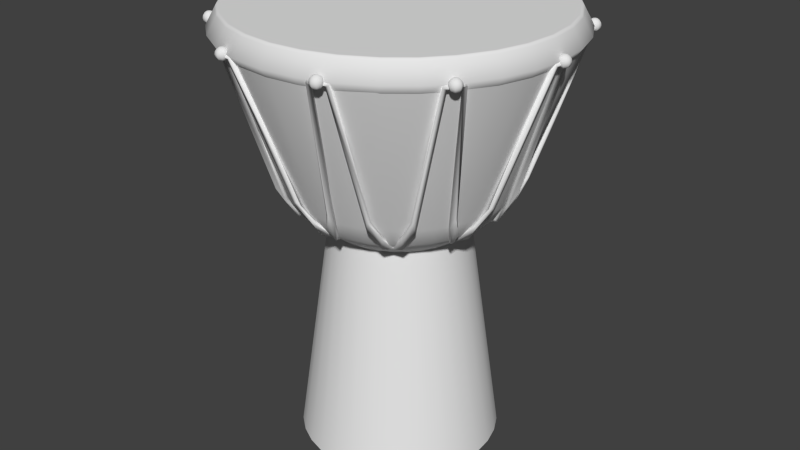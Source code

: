 # Source: AfricanDrumDum.blend  (saved by Blender 2.76.0; exported with 4.5.12 LTS)
import bpy
from mathutils import Matrix  # noqa: F401  (used for matrix-valued properties, if any)

bpy.ops.wm.read_factory_settings(use_empty=True)
scene = bpy.context.scene
scene.name = 'Scene'

# ---- collections
col_collection_1 = bpy.data.collections.new('Collection 1'); scene.collection.children.link(col_collection_1)

# ---- world
world_world = bpy.data.worlds.new('World'); scene.world = world_world
world_world.color = (0.05088, 0.05088, 0.05088)
world_world.use_sun_shadow = False
world_world.sun_shadow_jitter_overblur = 0.0
world_world.cycles.sampling_method = 'MANUAL'
world_world.cycles.sample_map_resolution = 256

# ---- meshes
me_cylinder = bpy.data.meshes.new('Cylinder')
me_cylinder.from_pydata([(0.3649, -1.176, 3.119), (0.3505, -1.176, 3.109), (0.3408, -1.176, 3.095), (0.3375, -1.176, 3.078), (0.3408, -1.176, 3.061), (0.3505, -1.176, 3.046), (0.3649, -1.176, 3.037), (0.3699, -1.164, 3.119), (0.3597, -1.153, 3.109), (0.3529, -1.147, 3.095), (0.3505, -1.144, 3.078), (0.3529, -1.147, 3.061), (0.3597, -1.153, 3.046), (0.3699, -1.164, 3.037), (0.382, -1.159, 3.119), (0.382, -1.144, 3.109), (0.382, -1.134, 3.095), (0.382, -1.131, 3.078), (0.382, -1.134, 3.061), (0.382, -1.144, 3.046), (0.382, -1.159, 3.037), (0.382, -1.176, 3.122), (0.394, -1.164, 3.119), (0.4043, -1.153, 3.109), (0.4111, -1.147, 3.095), (0.4135, -1.144, 3.078), (0.4111, -1.147, 3.061), (0.4043, -1.153, 3.046), (0.394, -1.164, 3.037), (0.399, -1.176, 3.119), (0.4135, -1.176, 3.109), (0.4231, -1.176, 3.095), (0.4265, -1.176, 3.078), (0.4231, -1.176, 3.061), (0.4135, -1.176, 3.046), (0.399, -1.176, 3.037), (0.382, -1.176, 3.033), (0.394, -1.188, 3.119), (0.4043, -1.198, 3.109), (0.4111, -1.205, 3.095), (0.4135, -1.207, 3.078), (0.4111, -1.205, 3.061), (0.4043, -1.198, 3.046), (0.394, -1.188, 3.037), (0.382, -1.193, 3.119), (0.382, -1.207, 3.109), (0.382, -1.217, 3.095), (0.382, -1.22, 3.078), (0.382, -1.217, 3.061), (0.382, -1.207, 3.046), (0.382, -1.193, 3.037), (0.3699, -1.188, 3.119), (0.3597, -1.198, 3.109), (0.3529, -1.205, 3.095), (0.3505, -1.207, 3.078), (0.3529, -1.205, 3.061), (0.3597, -1.198, 3.046), (0.3699, -1.188, 3.037), (-0.3958, -1.166, 3.119), (-0.4075, -1.157, 3.109), (-0.4153, -1.151, 3.095), (-0.418, -1.149, 3.078), (-0.4153, -1.151, 3.061), (-0.4075, -1.157, 3.046), (-0.3958, -1.166, 3.037), (-0.3846, -1.159, 3.119), (-0.3869, -1.145, 3.109), (-0.3884, -1.135, 3.095), (-0.3889, -1.132, 3.078), (-0.3884, -1.135, 3.061), (-0.3869, -1.145, 3.046), (-0.3846, -1.159, 3.037), (-0.372, -1.162, 3.119), (-0.3635, -1.15, 3.109), (-0.3578, -1.142, 3.095), (-0.3558, -1.14, 3.078), (-0.3578, -1.142, 3.061), (-0.3635, -1.15, 3.046), (-0.372, -1.162, 3.037), (-0.382, -1.176, 3.122), (-0.3651, -1.173, 3.119), (-0.3509, -1.171, 3.109), (-0.3413, -1.169, 3.095), (-0.338, -1.169, 3.078), (-0.3413, -1.169, 3.061), (-0.3509, -1.171, 3.046), (-0.3651, -1.173, 3.037), (-0.3682, -1.186, 3.119), (-0.3565, -1.194, 3.109), (-0.3487, -1.2, 3.095), (-0.3459, -1.202, 3.078), (-0.3487, -1.2, 3.061), (-0.3565, -1.194, 3.046), (-0.3682, -1.186, 3.037), (-0.382, -1.176, 3.033), (-0.3793, -1.192, 3.119), (-0.377, -1.207, 3.109), (-0.3755, -1.216, 3.095), (-0.375, -1.22, 3.078), (-0.3755, -1.216, 3.061), (-0.377, -1.207, 3.046), (-0.3793, -1.192, 3.037), (-0.392, -1.189, 3.119), (-0.4005, -1.201, 3.109), (-0.4062, -1.209, 3.095), (-0.4082, -1.212, 3.078), (-0.4062, -1.209, 3.061), (-0.4005, -1.201, 3.046), (-0.392, -1.189, 3.037), (-0.3988, -1.178, 3.119), (-0.4131, -1.181, 3.109), (-0.4226, -1.182, 3.095), (-0.426, -1.183, 3.078), (-0.4226, -1.182, 3.061), (-0.4131, -1.181, 3.046), (-0.3988, -1.178, 3.037), (-1.005, -0.7104, 3.119), (-1.01, -0.6966, 3.109), (-1.013, -0.6874, 3.095), (-1.014, -0.6842, 3.078), (-1.013, -0.6874, 3.061), (-1.01, -0.6966, 3.046), (-1.005, -0.7104, 3.037), (-0.9923, -0.7114, 3.119), (-0.9857, -0.6985, 3.109), (-0.9814, -0.6899, 3.095), (-0.9798, -0.6869, 3.078), (-0.9814, -0.6899, 3.061), (-0.9857, -0.6985, 3.046), (-0.9923, -0.7114, 3.037), (-0.9838, -0.7213, 3.119), (-0.9701, -0.7168, 3.109), (-0.9609, -0.7139, 3.095), (-0.9577, -0.7128, 3.078), (-0.9609, -0.7139, 3.061), (-0.9701, -0.7168, 3.046), (-0.9838, -0.7213, 3.037), (-1.0, -0.7266, 3.122), (-0.9848, -0.7343, 3.119), (-0.972, -0.7409, 3.109), (-0.9634, -0.7453, 3.095), (-0.9604, -0.7468, 3.078), (-0.9634, -0.7453, 3.061), (-0.972, -0.7409, 3.046), (-0.9848, -0.7343, 3.037), (-0.9948, -0.7428, 3.119), (-0.9903, -0.7565, 3.109), (-0.9873, -0.7657, 3.095), (-0.9863, -0.7689, 3.078), (-0.9873, -0.7657, 3.061), (-0.9903, -0.7565, 3.046), (-0.9948, -0.7428, 3.037), (-1.0, -0.7266, 3.033), (-1.008, -0.7418, 3.119), (-1.014, -0.7546, 3.109), (-1.019, -0.7632, 3.095), (-1.02, -0.7663, 3.078), (-1.019, -0.7632, 3.061), (-1.014, -0.7546, 3.046), (-1.008, -0.7418, 3.037), (-1.016, -0.7318, 3.119), (-1.03, -0.7363, 3.109), (-1.039, -0.7393, 3.095), (-1.042, -0.7403, 3.078), (-1.039, -0.7393, 3.061), (-1.03, -0.7363, 3.046), (-1.016, -0.7318, 3.037), (-1.015, -0.7188, 3.119), (-1.028, -0.7123, 3.109), (-1.037, -0.7079, 3.095), (-1.04, -0.7064, 3.078), (-1.037, -0.7079, 3.061), (-1.028, -0.7123, 3.046), (-1.015, -0.7188, 3.037), (-1.231, 0.0162, 3.119), (-1.226, 0.02994, 3.109), (-1.223, 0.03912, 3.095), (-1.222, 0.04235, 3.078), (-1.223, 0.03912, 3.061), (-1.226, 0.02994, 3.046), (-1.231, 0.0162, 3.037), (-1.221, 0.007732, 3.119), (-1.208, 0.01429, 3.109), (-1.199, 0.01867, 3.095), (-1.196, 0.02021, 3.078), (-1.199, 0.01867, 3.061), (-1.208, 0.01429, 3.046), (-1.221, 0.007732, 3.037), (-1.22, -0.005271, 3.119), (-1.206, -0.009736, 3.109), (-1.197, -0.01272, 3.095), (-1.194, -0.01377, 3.078), (-1.197, -0.01272, 3.061), (-1.206, -0.009736, 3.046), (-1.22, -0.005271, 3.037), (-1.236, -4.768e-06, 3.122), (-1.228, -0.01519, 3.119), (-1.222, -0.02806, 3.109), (-1.217, -0.03666, 3.095), (-1.216, -0.03968, 3.078), (-1.217, -0.03666, 3.061), (-1.222, -0.02806, 3.046), (-1.228, -0.01519, 3.037), (-1.241, -0.01621, 3.119), (-1.246, -0.02995, 3.109), (-1.249, -0.03913, 3.095), (-1.25, -0.04236, 3.078), (-1.249, -0.03913, 3.061), (-1.246, -0.02995, 3.046), (-1.241, -0.01621, 3.037), (-1.236, -4.768e-06, 3.033), (-1.251, -0.007742, 3.119), (-1.264, -0.0143, 3.109), (-1.273, -0.01868, 3.095), (-1.276, -0.02022, 3.078), (-1.273, -0.01868, 3.061), (-1.264, -0.0143, 3.046), (-1.251, -0.007742, 3.037), (-1.252, 0.005262, 3.119), (-1.266, 0.009726, 3.109), (-1.275, 0.01271, 3.095), (-1.278, 0.01376, 3.078), (-1.275, 0.01271, 3.061), (-1.266, 0.009726, 3.046), (-1.252, 0.005262, 3.037), (-1.244, 0.01518, 3.119), (-1.25, 0.02805, 3.109), (-1.255, 0.03665, 3.095), (-1.256, 0.03967, 3.078), (-1.255, 0.03665, 3.061), (-1.25, 0.02805, 3.046), (-1.244, 0.01518, 3.037), (-0.9863, 0.7366, 3.119), (-0.9746, 0.7451, 3.109), (-0.9668, 0.7507, 3.095), (-0.964, 0.7527, 3.078), (-0.9668, 0.7507, 3.061), (-0.9746, 0.7451, 3.046), (-0.9863, 0.7366, 3.037), (-0.9832, 0.7239, 3.119), (-0.9689, 0.7216, 3.109), (-0.9594, 0.7201, 3.095), (-0.9561, 0.7196, 3.078), (-0.9594, 0.7201, 3.061), (-0.9689, 0.7216, 3.046), (-0.9832, 0.7239, 3.037), (-0.99, 0.7128, 3.119), (-0.9815, 0.7011, 3.109), (-0.9759, 0.6933, 3.095), (-0.9739, 0.6905, 3.078), (-0.9759, 0.6933, 3.061), (-0.9815, 0.7011, 3.046), (-0.99, 0.7128, 3.037), (-1.0, 0.7266, 3.122), (-1.003, 0.7097, 3.119), (-1.005, 0.6955, 3.109), (-1.006, 0.6859, 3.095), (-1.007, 0.6826, 3.078), (-1.006, 0.6859, 3.061), (-1.005, 0.6955, 3.046), (-1.003, 0.7097, 3.037), (-1.014, 0.7165, 3.119), (-1.026, 0.7081, 3.109), (-1.033, 0.7024, 3.095), (-1.036, 0.7004, 3.078), (-1.033, 0.7024, 3.061), (-1.026, 0.7081, 3.046), (-1.014, 0.7165, 3.037), (-1.0, 0.7266, 3.033), (-1.017, 0.7292, 3.119), (-1.031, 0.7315, 3.109), (-1.041, 0.733, 3.095), (-1.044, 0.7335, 3.078), (-1.041, 0.733, 3.061), (-1.031, 0.7315, 3.046), (-1.017, 0.7292, 3.037), (-1.01, 0.7404, 3.119), (-1.019, 0.752, 3.109), (-1.024, 0.7599, 3.095), (-1.026, 0.7626, 3.078), (-1.024, 0.7599, 3.061), (-1.019, 0.752, 3.046), (-1.01, 0.7404, 3.037), (-0.9974, 0.7434, 3.119), (-0.9951, 0.7577, 3.109), (-0.9936, 0.7672, 3.095), (-0.9931, 0.7705, 3.078), (-0.9936, 0.7672, 3.061), (-0.9951, 0.7577, 3.046), (-0.9974, 0.7434, 3.037), (-0.3649, 1.176, 3.119), (-0.3505, 1.176, 3.109), (-0.3408, 1.176, 3.095), (-0.3375, 1.176, 3.078), (-0.3408, 1.176, 3.061), (-0.3505, 1.176, 3.046), (-0.3649, 1.176, 3.037), (-0.3699, 1.164, 3.119), (-0.3597, 1.153, 3.109), (-0.3529, 1.147, 3.095), (-0.3505, 1.144, 3.078), (-0.3529, 1.147, 3.061), (-0.3597, 1.153, 3.046), (-0.3699, 1.164, 3.037), (-0.382, 1.159, 3.119), (-0.382, 1.144, 3.109), (-0.382, 1.134, 3.095), (-0.382, 1.131, 3.078), (-0.382, 1.134, 3.061), (-0.382, 1.144, 3.046), (-0.382, 1.159, 3.037), (-0.382, 1.176, 3.122), (-0.394, 1.164, 3.119), (-0.4043, 1.153, 3.109), (-0.4111, 1.147, 3.095), (-0.4135, 1.144, 3.078), (-0.4111, 1.147, 3.061), (-0.4043, 1.153, 3.046), (-0.394, 1.164, 3.037), (-0.399, 1.176, 3.119), (-0.4135, 1.176, 3.109), (-0.4231, 1.176, 3.095), (-0.4265, 1.176, 3.078), (-0.4231, 1.176, 3.061), (-0.4135, 1.176, 3.046), (-0.399, 1.176, 3.037), (-0.382, 1.176, 3.033), (-0.394, 1.188, 3.119), (-0.4043, 1.198, 3.109), (-0.4111, 1.205, 3.095), (-0.4135, 1.207, 3.078), (-0.4111, 1.205, 3.061), (-0.4043, 1.198, 3.046), (-0.394, 1.188, 3.037), (-0.382, 1.193, 3.119), (-0.382, 1.207, 3.109), (-0.382, 1.217, 3.095), (-0.382, 1.22, 3.078), (-0.382, 1.217, 3.061), (-0.382, 1.207, 3.046), (-0.382, 1.193, 3.037), (-0.3699, 1.188, 3.119), (-0.3597, 1.198, 3.109), (-0.3529, 1.205, 3.095), (-0.3505, 1.207, 3.078), (-0.3529, 1.205, 3.061), (-0.3597, 1.198, 3.046), (-0.3699, 1.188, 3.037), (0.3958, 1.166, 3.119), (0.4075, 1.157, 3.109), (0.4153, 1.151, 3.095), (0.418, 1.149, 3.078), (0.4153, 1.151, 3.061), (0.4075, 1.157, 3.046), (0.3958, 1.166, 3.037), (0.3846, 1.159, 3.119), (0.3869, 1.145, 3.109), (0.3884, 1.135, 3.095), (0.3889, 1.132, 3.078), (0.3884, 1.135, 3.061), (0.3869, 1.145, 3.046), (0.3846, 1.159, 3.037), (0.372, 1.162, 3.119), (0.3635, 1.15, 3.109), (0.3578, 1.142, 3.095), (0.3558, 1.14, 3.078), (0.3578, 1.142, 3.061), (0.3635, 1.15, 3.046), (0.372, 1.162, 3.037), (0.382, 1.176, 3.122), (0.3651, 1.173, 3.119), (0.3509, 1.171, 3.109), (0.3413, 1.169, 3.095), (0.338, 1.169, 3.078), (0.3413, 1.169, 3.061), (0.3509, 1.171, 3.046), (0.3651, 1.173, 3.037), (0.3682, 1.186, 3.119), (0.3565, 1.194, 3.109), (0.3487, 1.2, 3.095), (0.3459, 1.202, 3.078), (0.3487, 1.2, 3.061), (0.3565, 1.194, 3.046), (0.3682, 1.186, 3.037), (0.382, 1.176, 3.033), (0.3793, 1.192, 3.119), (0.377, 1.207, 3.109), (0.3755, 1.216, 3.095), (0.375, 1.22, 3.078), (0.3755, 1.216, 3.061), (0.377, 1.207, 3.046), (0.3793, 1.192, 3.037), (0.392, 1.189, 3.119), (0.4005, 1.201, 3.109), (0.4062, 1.209, 3.095), (0.4082, 1.212, 3.078), (0.4062, 1.209, 3.061), (0.4005, 1.201, 3.046), (0.392, 1.189, 3.037), (0.3988, 1.178, 3.119), (0.4131, 1.181, 3.109), (0.4226, 1.182, 3.095), (0.426, 1.183, 3.078), (0.4226, 1.182, 3.061), (0.4131, 1.181, 3.046), (0.3988, 1.178, 3.037), (1.005, 0.7104, 3.119), (1.01, 0.6966, 3.109), (1.013, 0.6874, 3.095), (1.014, 0.6842, 3.078), (1.013, 0.6874, 3.061), (1.01, 0.6966, 3.046), (1.005, 0.7104, 3.037), (0.9923, 0.7114, 3.119), (0.9857, 0.6985, 3.109), (0.9814, 0.6899, 3.095), (0.9798, 0.6869, 3.078), (0.9814, 0.6899, 3.061), (0.9857, 0.6985, 3.046), (0.9923, 0.7114, 3.037), (0.9838, 0.7213, 3.119), (0.9701, 0.7168, 3.109), (0.9609, 0.7139, 3.095), (0.9577, 0.7128, 3.078), (0.9609, 0.7139, 3.061), (0.9701, 0.7168, 3.046), (0.9838, 0.7213, 3.037), (1.0, 0.7266, 3.122), (0.9848, 0.7343, 3.119), (0.972, 0.7409, 3.109), (0.9634, 0.7453, 3.095), (0.9604, 0.7468, 3.078), (0.9634, 0.7453, 3.061), (0.972, 0.7409, 3.046), (0.9848, 0.7343, 3.037), (0.9948, 0.7428, 3.119), (0.9903, 0.7565, 3.109), (0.9873, 0.7657, 3.095), (0.9863, 0.7689, 3.078), (0.9873, 0.7657, 3.061), (0.9903, 0.7565, 3.046), (0.9948, 0.7428, 3.037), (1.0, 0.7266, 3.033), (1.008, 0.7418, 3.119), (1.014, 0.7546, 3.109), (1.019, 0.7632, 3.095), (1.02, 0.7663, 3.078), (1.019, 0.7632, 3.061), (1.014, 0.7546, 3.046), (1.008, 0.7418, 3.037), (1.016, 0.7318, 3.119), (1.03, 0.7363, 3.109), (1.039, 0.7393, 3.095), (1.042, 0.7403, 3.078), (1.039, 0.7393, 3.061), (1.03, 0.7363, 3.046), (1.016, 0.7318, 3.037), (1.015, 0.7188, 3.119), (1.028, 0.7123, 3.109), (1.037, 0.7079, 3.095), (1.04, 0.7064, 3.078), (1.037, 0.7079, 3.061), (1.028, 0.7123, 3.046), (1.015, 0.7188, 3.037), (1.231, -0.0162, 3.119), (1.226, -0.02994, 3.109), (1.223, -0.03912, 3.095), (1.222, -0.04235, 3.078), (1.223, -0.03912, 3.061), (1.226, -0.02994, 3.046), (1.231, -0.0162, 3.037), (1.221, -0.007732, 3.119), (1.208, -0.01429, 3.109), (1.199, -0.01867, 3.095), (1.196, -0.02021, 3.078), (1.199, -0.01867, 3.061), (1.208, -0.01429, 3.046), (1.221, -0.007732, 3.037), (1.22, 0.005271, 3.119), (1.206, 0.009736, 3.109), (1.197, 0.01272, 3.095), (1.194, 0.01377, 3.078), (1.197, 0.01272, 3.061), (1.206, 0.009736, 3.046), (1.22, 0.005271, 3.037), (1.236, 4.858e-06, 3.122), (1.228, 0.01519, 3.119), (1.222, 0.02806, 3.109), (1.217, 0.03666, 3.095), (1.216, 0.03968, 3.078), (1.217, 0.03666, 3.061), (1.222, 0.02806, 3.046), (1.228, 0.01519, 3.037), (1.241, 0.01621, 3.119), (1.246, 0.02995, 3.109), (1.249, 0.03913, 3.095), (1.25, 0.04236, 3.078), (1.249, 0.03913, 3.061), (1.246, 0.02995, 3.046), (1.241, 0.01621, 3.037), (1.236, 4.858e-06, 3.033), (1.251, 0.007742, 3.119), (1.264, 0.0143, 3.109), (1.273, 0.01868, 3.095), (1.276, 0.02022, 3.078), (1.273, 0.01868, 3.061), (1.264, 0.0143, 3.046), (1.251, 0.007742, 3.037), (1.252, -0.005261, 3.119), (1.266, -0.009726, 3.109), (1.275, -0.01271, 3.095), (1.278, -0.01376, 3.078), (1.275, -0.01271, 3.061), (1.266, -0.009726, 3.046), (1.252, -0.005261, 3.037), (1.244, -0.01518, 3.119), (1.25, -0.02805, 3.109), (1.255, -0.03665, 3.095), (1.256, -0.03967, 3.078), (1.255, -0.03665, 3.061), (1.25, -0.02805, 3.046), (1.244, -0.01518, 3.037), (0.9863, -0.7366, 3.119), (0.9746, -0.7451, 3.109), (0.9668, -0.7507, 3.095), (0.964, -0.7527, 3.078), (0.9668, -0.7507, 3.061), (0.9746, -0.7451, 3.046), (0.9863, -0.7366, 3.037), (0.9832, -0.7239, 3.119), (0.9689, -0.7216, 3.109), (0.9594, -0.7201, 3.095), (0.9561, -0.7196, 3.078), (0.9594, -0.7201, 3.061), (0.9689, -0.7216, 3.046), (0.9832, -0.7239, 3.037), (0.99, -0.7128, 3.119), (0.9815, -0.7011, 3.109), (0.9759, -0.6933, 3.095), (0.9739, -0.6905, 3.078), (0.9759, -0.6933, 3.061), (0.9815, -0.7011, 3.046), (0.99, -0.7128, 3.037), (1.0, -0.7266, 3.122), (1.003, -0.7097, 3.119), (1.005, -0.6955, 3.109), (1.006, -0.6859, 3.095), (1.007, -0.6826, 3.078), (1.006, -0.6859, 3.061), (1.005, -0.6955, 3.046), (1.003, -0.7097, 3.037), (1.014, -0.7165, 3.119), (1.026, -0.7081, 3.109), (1.033, -0.7024, 3.095), (1.036, -0.7004, 3.078), (1.033, -0.7024, 3.061), (1.026, -0.7081, 3.046), (1.014, -0.7165, 3.037), (1.0, -0.7266, 3.033), (1.017, -0.7292, 3.119), (1.031, -0.7315, 3.109), (1.041, -0.733, 3.095), (1.044, -0.7335, 3.078), (1.041, -0.733, 3.061), (1.031, -0.7315, 3.046), (1.017, -0.7292, 3.037), (1.01, -0.7404, 3.119), (1.019, -0.752, 3.109), (1.024, -0.7599, 3.095), (1.026, -0.7626, 3.078), (1.024, -0.7599, 3.061), (1.019, -0.752, 3.046), (1.01, -0.7404, 3.037), (0.9974, -0.7434, 3.119), (0.9951, -0.7577, 3.109), (0.9936, -0.7672, 3.095), (0.9931, -0.7705, 3.078), (0.9936, -0.7672, 3.061), (0.9951, -0.7577, 3.046), (0.9974, -0.7434, 3.037), (-1.173e-07, -0.557, 1.761), (0.3107, -1.164, 3.109), (-0.3107, -1.164, 3.109), (0.1403, -0.7954, 1.978), (-0.1403, -0.7954, 1.978), (0.0695, -0.7025, 1.822), (-0.06889, -0.7026, 1.822), (1.045e-05, -0.647, 1.795), (0.3107, -1.189, 3.063), (-0.3107, -1.189, 3.063), (0.1234, -0.8645, 2.069), (-0.1234, -0.8645, 2.069), (0.06112, -0.7828, 1.932), (-0.06057, -0.7829, 1.932), (0.3785, -1.164, 3.109), (0.3785, -1.189, 3.063), (-0.3785, -1.164, 3.109), (-0.3785, -1.189, 3.063), (-0.3274, -0.4506, 1.761), (-0.4331, -1.125, 3.109), (-0.9358, -0.7594, 3.109), (-0.354, -0.7259, 1.978), (-0.581, -0.561, 1.978), (-0.3567, -0.6092, 1.822), (-0.4687, -0.5279, 1.822), (-0.3803, -0.5235, 1.795), (-0.4475, -1.145, 3.063), (-0.9503, -0.7793, 3.063), (-0.4083, -0.7719, 2.069), (-0.6079, -0.6268, 2.069), (-0.4107, -0.6692, 1.932), (-0.5092, -0.5978, 1.932), (-0.3782, -1.165, 3.109), (-0.3926, -1.184, 3.063), (-0.9907, -0.7196, 3.109), (-1.005, -0.7394, 3.063), (-0.5297, -0.1721, 1.761), (-1.011, -0.6554, 3.109), (-1.203, -0.06432, 3.109), (-0.7131, -0.3792, 1.978), (-0.7998, -0.1123, 1.978), (-0.6467, -0.2832, 1.822), (-0.6895, -0.1516, 1.822), (-0.6154, -0.2, 1.795), (-1.035, -0.6629, 3.063), (-1.227, -0.07191, 3.063), (-0.784, -0.3845, 2.069), (-0.8603, -0.1498, 2.069), (-0.7256, -0.3, 1.932), (-0.7633, -0.1843, 1.932), (-0.9905, -0.7199, 3.109), (-1.014, -0.7274, 3.063), (-1.224, 0.0001726, 3.109), (-1.248, -0.007415, 3.063), (-0.5297, 0.1721, 1.761), (-1.203, 0.06431, 3.109), (-1.011, 0.6554, 3.109), (-0.7998, 0.1123, 1.978), (-0.7131, 0.3792, 1.978), (-0.6896, 0.151, 1.822), (-0.6469, 0.2826, 1.822), (-0.6154, 0.1999, 1.795), (-1.227, 0.0719, 3.063), (-1.035, 0.6629, 3.063), (-0.8603, 0.1498, 2.069), (-0.784, 0.3845, 2.069), (-0.7634, 0.1838, 1.932), (-0.7258, 0.2995, 1.932), (-1.224, -0.000182, 3.109), (-1.248, 0.007406, 3.063), (-0.9905, 0.7198, 3.109), (-1.014, 0.7274, 3.063), (-0.3274, 0.4506, 1.761), (-0.9358, 0.7594, 3.109), (-0.4331, 1.125, 3.109), (-0.581, 0.561, 1.978), (-0.354, 0.7259, 1.978), (-0.4692, 0.5275, 1.822), (-0.3572, 0.6089, 1.822), (-0.3803, 0.5235, 1.795), (-0.9503, 0.7793, 3.063), (-0.4475, 1.145, 3.063), (-0.6079, 0.6268, 2.069), (-0.4083, 0.7719, 2.069), (-0.5096, 0.5974, 1.932), (-0.4112, 0.669, 1.932), (-0.9907, 0.7196, 3.109), (-1.005, 0.7394, 3.063), (-0.3782, 1.165, 3.109), (-0.3926, 1.184, 3.063), (8.104e-08, 0.557, 1.761), (-0.3107, 1.164, 3.109), (0.3107, 1.164, 3.109), (-0.1403, 0.7954, 1.978), (0.1403, 0.7954, 1.978), (-0.0695, 0.7025, 1.822), (0.06889, 0.7026, 1.822), (-1.048e-05, 0.647, 1.795), (-0.3107, 1.189, 3.063), (0.3107, 1.189, 3.063), (-0.1234, 0.8645, 2.069), (0.1234, 0.8645, 2.069), (-0.06112, 0.7828, 1.932), (0.06057, 0.7829, 1.932), (-0.3785, 1.164, 3.109), (-0.3785, 1.189, 3.063), (0.3785, 1.164, 3.109), (0.3785, 1.189, 3.063), (0.3274, 0.4506, 1.761), (0.4331, 1.125, 3.109), (0.9358, 0.7594, 3.109), (0.354, 0.7259, 1.978), (0.581, 0.561, 1.978), (0.3567, 0.6092, 1.822), (0.4687, 0.5279, 1.822), (0.3803, 0.5235, 1.795), (0.4475, 1.145, 3.063), (0.9503, 0.7793, 3.063), (0.4083, 0.7719, 2.069), (0.6079, 0.6268, 2.069), (0.4107, 0.6692, 1.932), (0.5092, 0.5978, 1.932), (0.3782, 1.165, 3.109), (0.3926, 1.184, 3.063), (0.9907, 0.7196, 3.109), (1.005, 0.7394, 3.063), (0.5297, 0.1721, 1.761), (1.011, 0.6554, 3.109), (1.203, 0.06432, 3.109), (0.7131, 0.3792, 1.978), (0.7998, 0.1123, 1.978), (0.6467, 0.2832, 1.822), (0.6895, 0.1516, 1.822), (0.6154, 0.2, 1.795), (1.035, 0.6629, 3.063), (1.227, 0.07191, 3.063), (0.784, 0.3845, 2.069), (0.8603, 0.1498, 2.069), (0.7256, 0.3, 1.932), (0.7633, 0.1843, 1.932), (0.9905, 0.7199, 3.109), (1.014, 0.7274, 3.063), (1.224, -0.0001726, 3.109), (1.248, 0.007416, 3.063), (0.5297, -0.1721, 1.761), (1.203, -0.06431, 3.109), (1.011, -0.6554, 3.109), (0.7998, -0.1123, 1.978), (0.7131, -0.3792, 1.978), (0.6896, -0.151, 1.822), (0.6469, -0.2826, 1.822), (0.6154, -0.1999, 1.795), (1.227, -0.0719, 3.063), (1.035, -0.6629, 3.063), (0.8603, -0.1498, 2.069), (0.784, -0.3845, 2.069), (0.7634, -0.1838, 1.932), (0.7258, -0.2995, 1.932), (1.224, 0.0001821, 3.109), (1.248, -0.007406, 3.063), (0.9905, -0.7198, 3.109), (1.014, -0.7274, 3.063), (0.3274, -0.4506, 1.761), (0.9358, -0.7594, 3.109), (0.4331, -1.125, 3.109), (0.581, -0.561, 1.978), (0.354, -0.7259, 1.978), (0.4692, -0.5275, 1.822), (0.3572, -0.6089, 1.822), (0.3803, -0.5235, 1.795), (0.9503, -0.7793, 3.063), (0.4475, -1.145, 3.063), (0.6079, -0.6268, 2.069), (0.4083, -0.7719, 2.069), (0.5096, -0.5974, 1.932), (0.4112, -0.669, 1.932), (0.9907, -0.7196, 3.109), (1.005, -0.7394, 3.063), (0.3782, -1.165, 3.109), (0.3926, -1.184, 3.063), (8.428e-06, -0.5748, 1.74), (0.3235, -1.145, 3.093), (-0.3234, -1.145, 3.093), (0.1494, -0.8169, 1.962), (-0.1494, -0.8169, 1.962), (0.06543, -0.721, 1.801), (-0.06477, -0.7211, 1.801), (4.292e-05, -0.6649, 1.773), (0.3336, -1.181, 3.049), (-0.3336, -1.181, 3.049), (0.1474, -0.8756, 2.06), (-0.1474, -0.8756, 2.06), (0.06537, -0.8048, 1.915), (-0.06479, -0.8049, 1.915), (0.3785, -1.14, 3.095), (0.3785, -1.164, 3.05), (-0.3785, -1.14, 3.095), (-0.3785, -1.164, 3.05), (-0.3379, -0.4651, 1.74), (-0.4115, -1.117, 3.093), (-0.9349, -0.7365, 3.093), (-0.3593, -0.7487, 1.962), (-0.601, -0.573, 1.962), (-0.3709, -0.6218, 1.801), (-0.4763, -0.5453, 1.801), (-0.3908, -0.5379, 1.773), (-0.4245, -1.152, 3.049), (-0.9643, -0.7597, 3.049), (-0.3954, -0.795, 2.06), (-0.6339, -0.6218, 2.06), (-0.4202, -0.6895, 1.915), (-0.5255, -0.6131, 1.915), (-0.3637, -1.145, 3.095), (-0.3782, -1.165, 3.05), (-0.9762, -0.6996, 3.095), (-0.9907, -0.7195, 3.05), (-0.5467, -0.1776, 1.74), (-0.9893, -0.6615, 3.093), (-1.189, -0.04631, 3.093), (-0.7307, -0.3945, 1.962), (-0.823, -0.1103, 1.962), (-0.6655, -0.285, 1.801), (-0.7058, -0.1612, 1.801), (-0.6324, -0.2055, 1.773), (-1.02, -0.6824, 3.049), (-1.227, -0.04778, 3.049), (-0.7872, -0.4108, 2.06), (-0.8783, -0.1304, 2.06), (-0.7452, -0.3109, 1.915), (-0.7855, -0.1871, 1.915), (-0.9671, -0.7122, 3.095), (-0.9904, -0.7198, 3.05), (-1.201, 0.00778, 3.095), (-1.224, 0.0001914, 3.05), (-0.5467, 0.1776, 1.74), (-1.189, 0.0463, 3.093), (-0.9893, 0.6615, 3.093), (-0.823, 0.1103, 1.962), (-0.7307, 0.3945, 1.962), (-0.706, 0.1606, 1.801), (-0.6658, 0.2844, 1.801), (-0.6324, 0.2054, 1.773), (-1.227, 0.04777, 3.049), (-1.02, 0.6824, 3.049), (-0.8783, 0.1304, 2.06), (-0.7872, 0.4108, 2.06), (-0.7856, 0.1865, 1.915), (-0.7455, 0.3103, 1.915), (-1.201, -0.00779, 3.095), (-1.224, -0.0002017, 3.05), (-0.9671, 0.7122, 3.095), (-0.9904, 0.7198, 3.05), (-0.3379, 0.4651, 1.74), (-0.9349, 0.7364, 3.093), (-0.4115, 1.117, 3.093), (-0.601, 0.573, 1.962), (-0.3593, 0.7487, 1.962), (-0.4768, 0.5449, 1.801), (-0.3715, 0.6215, 1.801), (-0.3909, 0.5379, 1.773), (-0.9643, 0.7597, 3.049), (-0.4245, 1.152, 3.049), (-0.6339, 0.6217, 2.06), (-0.3954, 0.795, 2.06), (-0.526, 0.6127, 1.915), (-0.4207, 0.6893, 1.915), (-0.9762, 0.6996, 3.095), (-0.9907, 0.7195, 3.05), (-0.3637, 1.145, 3.095), (-0.3782, 1.165, 3.05), (-8.464e-06, 0.5748, 1.74), (-0.3235, 1.145, 3.093), (0.3234, 1.145, 3.093), (-0.1494, 0.8169, 1.962), (0.1494, 0.8169, 1.962), (-0.06543, 0.721, 1.801), (0.06477, 0.7211, 1.801), (-4.296e-05, 0.6649, 1.773), (-0.3336, 1.181, 3.049), (0.3336, 1.181, 3.049), (-0.1474, 0.8756, 2.06), (0.1474, 0.8756, 2.06), (-0.06537, 0.8048, 1.915), (0.06479, 0.8049, 1.915), (-0.3785, 1.14, 3.095), (-0.3785, 1.164, 3.05), (0.3785, 1.14, 3.095), (0.3785, 1.164, 3.05), (0.3379, 0.4651, 1.74), (0.4115, 1.117, 3.093), (0.9349, 0.7365, 3.093), (0.3593, 0.7487, 1.962), (0.601, 0.573, 1.962), (0.3709, 0.6218, 1.801), (0.4763, 0.5453, 1.801), (0.3908, 0.5379, 1.773), (0.4245, 1.152, 3.049), (0.9643, 0.7597, 3.049), (0.3954, 0.795, 2.06), (0.6339, 0.6218, 2.06), (0.4202, 0.6895, 1.915), (0.5255, 0.6131, 1.915), (0.3637, 1.145, 3.095), (0.3782, 1.165, 3.05), (0.9762, 0.6996, 3.095), (0.9907, 0.7195, 3.05), (0.5467, 0.1776, 1.74), (0.9893, 0.6615, 3.093), (1.189, 0.04631, 3.093), (0.7307, 0.3945, 1.962), (0.823, 0.1103, 1.962), (0.6655, 0.285, 1.801), (0.7058, 0.1612, 1.801), (0.6324, 0.2055, 1.773), (1.02, 0.6824, 3.049), (1.227, 0.04778, 3.049), (0.7872, 0.4108, 2.06), (0.8783, 0.1304, 2.06), (0.7452, 0.3109, 1.915), (0.7855, 0.1871, 1.915), (0.9671, 0.7122, 3.095), (0.9904, 0.7198, 3.05), (1.201, -0.00778, 3.095), (1.224, -0.0001922, 3.05), (0.5467, -0.1776, 1.74), (1.189, -0.0463, 3.093), (0.9893, -0.6615, 3.093), (0.823, -0.1103, 1.962), (0.7307, -0.3945, 1.962), (0.706, -0.1606, 1.801), (0.6658, -0.2844, 1.801), (0.6324, -0.2054, 1.773), (1.227, -0.04777, 3.049), (1.02, -0.6824, 3.049), (0.8783, -0.1304, 2.06), (0.7872, -0.4108, 2.06), (0.7856, -0.1865, 1.915), (0.7455, -0.3103, 1.915), (1.201, 0.00779, 3.095), (1.224, 0.0002018, 3.05), (0.9671, -0.7122, 3.095), (0.9904, -0.7198, 3.05), (0.3379, -0.4651, 1.74), (0.9349, -0.7364, 3.093), (0.4115, -1.117, 3.093), (0.601, -0.573, 1.962), (0.3593, -0.7487, 1.962), (0.4768, -0.5449, 1.801), (0.3715, -0.6215, 1.801), (0.3909, -0.5379, 1.773), (0.9643, -0.7597, 3.049), (0.4245, -1.152, 3.049), (0.6339, -0.6217, 2.06), (0.3954, -0.795, 2.06), (0.526, -0.6127, 1.915), (0.4207, -0.6893, 1.915), (0.9762, -0.6996, 3.095), (0.9907, -0.7195, 3.05), (0.3637, -1.145, 3.095), (0.3782, -1.165, 3.05), (0.8826, 0.3656, 3.218), (0.9548, 0.6562, 3.218), (0.8202, 0.8202, 3.218), (0.6562, 0.9548, 3.218), (0.937, 0.1864, 3.218), (0.4439, 1.072, 3.218), (0.2263, 1.138, 3.218), (2.91e-09, 1.16, 3.218), (0.9554, 5.411e-08, 3.218), (1.16, 1.823e-08, 3.218), (1.138, 0.2263, 3.218), (1.072, 0.4439, 3.218), (1.718e-08, 0.9554, 3.218), (-0.2263, 1.138, 3.218), (-0.4439, 1.072, 3.218), (-0.6562, 0.9548, 3.218), (0.1864, 0.937, 3.218), (0.3656, 0.8826, 3.218), (0.9548, -0.6562, 3.218), (1.072, -0.4439, 3.218), (1.138, -0.2263, 3.218), (-0.9548, 0.6562, 3.218), (-0.8202, 0.8202, 3.218), (0.5405, 0.7864, 3.218), (0.6755, 0.6755, 3.218), (0.6562, -0.9548, 3.218), (0.8202, -0.8202, 3.218), (-1.16, 6.628e-09, 3.218), (-1.072, 0.4439, 3.218), (-1.138, 0.2263, 3.218), (0.7864, 0.5405, 3.218), (0.2263, -1.138, 3.218), (0.4439, -1.072, 3.218), (-0.9548, -0.6562, 3.218), (-1.138, -0.2263, 3.218), (-1.072, -0.4439, 3.218), (-0.6562, -0.9548, 3.218), (-0.4439, -1.072, 3.218), (-0.2263, -1.138, 3.218), (-3.748e-07, -1.16, 3.218), (-0.8202, -0.8202, 3.218), (1.017, 0.6991, 3.084), (0.8738, 0.8738, 3.084), (0.6991, 1.017, 3.084), (0.4729, 1.142, 3.084), (0.2411, 1.212, 3.084), (-2.375e-09, 1.236, 3.084), (1.236, 8.836e-09, 3.084), (1.212, 0.2411, 3.084), (1.142, 0.4729, 3.084), (-0.2411, 1.212, 3.084), (-0.4729, 1.142, 3.084), (-0.6991, 1.017, 3.084), (1.017, -0.6991, 3.084), (1.142, -0.4729, 3.084), (1.212, -0.2411, 3.084), (-1.017, 0.6991, 3.084), (-0.8738, 0.8738, 3.084), (0.6991, -1.017, 3.084), (0.8738, -0.8738, 3.084), (-1.236, -3.524e-09, 3.084), (-1.142, 0.4729, 3.084), (-1.212, 0.2411, 3.084), (0.2411, -1.212, 3.084), (0.4729, -1.142, 3.084), (-1.017, -0.6991, 3.084), (-1.212, -0.2411, 3.084), (-1.142, -0.4729, 3.084), (-0.6991, -1.017, 3.084), (-0.4729, -1.142, 3.084), (-0.2411, -1.212, 3.084), (-4.048e-07, -1.236, 3.084), (-0.8738, -0.8738, 3.084), (0.9794, 0.6731, 3.024), (0.8413, 0.8413, 3.024), (0.6731, 0.9794, 3.024), (0.4553, 1.099, 3.024), (0.2321, 1.167, 3.024), (1.313e-09, 1.19, 3.024), (1.19, 1.439e-08, 3.024), (1.167, 0.2321, 3.024), (1.099, 0.4553, 3.024), (-0.2321, 1.167, 3.024), (-0.4553, 1.099, 3.024), (-0.6731, 0.9794, 3.024), (0.9794, -0.6731, 3.024), (1.099, -0.4553, 3.024), (1.167, -0.2321, 3.024), (-0.9794, 0.6731, 3.024), (-0.8413, 0.8413, 3.024), (0.6731, -0.9794, 3.024), (0.8413, -0.8413, 3.024), (-1.19, 2.49e-09, 3.024), (-1.099, 0.4553, 3.024), (-1.167, 0.2321, 3.024), (0.2321, -1.167, 3.024), (0.4553, -1.099, 3.024), (-0.9794, -0.6731, 3.024), (-1.167, -0.2321, 3.024), (-1.099, -0.4553, 3.024), (-0.6731, -0.9794, 3.024), (-0.4553, -1.099, 3.024), (-0.2321, -1.167, 3.024), (-3.861e-07, -1.19, 3.024), (-0.8413, -0.8413, 3.024), (-1.146, -0.2279, 3.203), (-1.079, -0.4471, 3.203), (0.6609, 0.9617, 3.203), (0.4471, 1.079, 3.203), (-0.9617, -0.6609, 3.203), (0.2279, 1.146, 3.203), (2.33e-09, 1.168, 3.203), (0.6609, -0.9617, 3.203), (0.8261, -0.8261, 3.203), (-0.6609, -0.9617, 3.203), (-0.4471, -1.079, 3.203), (0.9617, -0.6609, 3.203), (1.079, -0.4471, 3.203), (-0.2279, -1.146, 3.203), (1.146, -0.2279, 3.203), (-3.781e-07, -1.168, 3.203), (1.168, 1.72e-08, 3.203), (1.146, 0.2279, 3.203), (-0.9617, 0.6609, 3.203), (-1.079, 0.4471, 3.203), (-0.8261, -0.8261, 3.203), (1.079, 0.4471, 3.203), (-1.146, 0.2279, 3.203), (0.9617, 0.6609, 3.203), (-1.168, 5.513e-09, 3.203), (-0.6609, 0.9617, 3.203), (-0.8261, 0.8261, 3.203), (0.2279, -1.146, 3.203), (0.4471, -1.079, 3.203), (0.8261, 0.8261, 3.203), (-0.2279, 1.146, 3.203), (-0.4471, 1.079, 3.203), (-0.1864, 0.937, 3.218), (-0.3656, 0.8826, 3.218), (-0.5405, 0.7864, 3.218), (0.7864, -0.5405, 3.218), (0.8826, -0.3656, 3.218), (0.937, -0.1864, 3.218), (-0.7864, 0.5405, 3.218), (-0.6755, 0.6755, 3.218), (0.5405, -0.7864, 3.218), (0.6755, -0.6755, 3.218), (-0.9554, 4.455e-08, 3.218), (-0.8826, 0.3656, 3.218), (-0.937, 0.1864, 3.218), (0.1864, -0.937, 3.218), (0.3656, -0.8826, 3.218), (-0.7864, -0.5405, 3.218), (-0.937, -0.1864, 3.218), (-0.8826, -0.3656, 3.218), (-0.5405, -0.7864, 3.218), (-0.3656, -0.8826, 3.218), (-0.1864, -0.937, 3.218), (-2.939e-07, -0.9554, 3.218), (-0.6755, -0.6755, 3.218), (0.2401, 0.09945, 3.218), (0.2549, 0.0507, 3.218), (0.2599, 1.72e-07, 3.218), (5.213e-08, 0.2599, 3.218), (0.0507, 0.2549, 3.218), (0.09945, 0.2401, 3.218), (0.147, 0.2139, 3.218), (0.1838, 0.1838, 3.218), (0.2139, 0.147, 3.218), (-0.0507, 0.2549, 3.218), (-0.09945, 0.2401, 3.218), (-0.147, 0.2139, 3.218), (0.2139, -0.147, 3.218), (0.2401, -0.09945, 3.218), (0.2549, -0.0507, 3.218), (-0.2139, 0.147, 3.218), (-0.1838, 0.1838, 3.218), (0.147, -0.2139, 3.218), (0.1838, -0.1838, 3.218), (-0.2599, 1.694e-07, 3.218), (-0.2401, 0.09946, 3.218), (-0.2549, 0.0507, 3.218), (0.0507, -0.2549, 3.218), (0.09945, -0.2401, 3.218), (-0.2139, -0.147, 3.218), (-0.2549, -0.0507, 3.218), (-0.2401, -0.09945, 3.218), (-0.147, -0.2139, 3.218), (-0.09945, -0.2401, 3.218), (-0.0507, -0.2549, 3.218), (-3.25e-08, -0.2599, 3.218), (-0.1838, -0.1838, 3.218), (-0.8082, 0.8082, 3.218), (-0.6466, 0.9408, 3.218), (0.4374, -1.056, 3.218), (0.223, -1.121, 3.218), (0.8082, 0.8082, 3.218), (0.9408, 0.6466, 3.218), (-0.9408, 0.6466, 3.218), (-3.681e-07, -1.143, 3.218), (-0.223, 1.121, 3.218), (4.097e-09, 1.143, 3.218), (0.6466, -0.9408, 3.218), (0.6466, 0.9408, 3.218), (-0.4374, 1.056, 3.218), (-1.121, -0.223, 3.218), (-1.143, 9.782e-09, 3.218), (-1.056, -0.4374, 3.218), (0.4374, 1.056, 3.218), (-0.9408, -0.6466, 3.218), (0.223, 1.121, 3.218), (0.8082, -0.8082, 3.218), (-0.4374, -1.056, 3.218), (-0.6466, -0.9408, 3.218), (0.9408, -0.6466, 3.218), (1.056, -0.4374, 3.218), (-0.223, -1.121, 3.218), (1.121, -0.223, 3.218), (1.121, 0.223, 3.218), (1.143, 2.121e-08, 3.218), (-1.056, 0.4374, 3.218), (-0.8082, -0.8082, 3.218), (1.056, 0.4374, 3.218), (-1.121, 0.223, 3.218), (2.997e-08, 0.7378, 0.0), (6.025e-08, 0.5005, 1.666), (0.1439, 0.7237, 0.0), (0.09764, 0.4909, 1.666), (0.2824, 0.6817, 0.0), (0.1915, 0.4624, 1.666), (0.4099, 0.6135, 0.0), (0.2781, 0.4161, 1.666), (0.5217, 0.5217, 0.0), (0.3539, 0.3539, 1.666), (0.6135, 0.4099, 0.0), (0.4161, 0.2781, 1.666), (0.6817, 0.2824, 0.0), (0.4624, 0.1915, 1.666), (0.7237, 0.1439, 0.0), (0.4909, 0.09764, 1.666), (0.7378, 1.319e-07, 0.0), (0.5005, 1.878e-07, 1.666), (0.7237, -0.1439, 0.0), (0.4909, -0.09764, 1.666), (0.6817, -0.2824, 0.0), (0.4624, -0.1915, 1.666), (0.6135, -0.4099, 0.0), (0.4161, -0.2781, 1.666), (0.5217, -0.5217, 0.0), (0.3539, -0.3539, 1.666), (0.4099, -0.6135, 0.0), (0.2781, -0.4161, 1.666), (0.2824, -0.6817, 0.0), (0.1915, -0.4624, 1.666), (0.1439, -0.7237, 0.0), (0.09764, -0.4909, 1.666), (-2.105e-07, -0.7378, 0.0), (-1.028e-07, -0.5005, 1.666), (-0.1439, -0.7237, 0.0), (-0.09764, -0.4909, 1.666), (-0.2824, -0.6817, 0.0), (-0.1915, -0.4624, 1.666), (-0.4099, -0.6135, 0.0), (-0.2781, -0.4161, 1.666), (-0.5217, -0.5217, 0.0), (-0.3539, -0.3539, 1.666), (-0.6135, -0.4099, 0.0), (-0.4161, -0.2781, 1.666), (-0.6817, -0.2824, 0.0), (-0.4624, -0.1915, 1.666), (-0.7237, -0.1439, 0.0), (-0.4909, -0.09764, 1.666), (-0.7378, 7.886e-07, 0.0), (-0.5005, 6.333e-07, 1.666), (-0.7237, 0.1439, 0.0), (-0.4909, 0.09764, 1.666), (-0.6817, 0.2824, 0.0), (-0.4624, 0.1915, 1.666), (-0.6135, 0.4099, 0.0), (-0.4161, 0.2781, 1.666), (-0.5217, 0.5217, 0.0), (-0.3539, 0.3539, 1.666), (-0.4099, 0.6135, 0.0), (-0.2781, 0.4161, 1.666), (-0.2824, 0.6817, 0.0), (-0.1915, 0.4624, 1.666), (-0.1439, 0.7237, 0.0), (-0.09764, 0.4909, 1.666), (5.966e-08, 0.5055, 1.666), (0.09862, 0.4958, 1.666), (0.1934, 0.467, 1.666), (0.2808, 0.4203, 1.666), (0.3574, 0.3574, 1.666), (0.4203, 0.2808, 1.666), (0.467, 0.1934, 1.666), (0.4958, 0.09862, 1.666), (0.5055, 1.864e-07, 1.666), (0.4958, -0.09862, 1.666), (0.467, -0.1934, 1.666), (0.4203, -0.2808, 1.666), (0.3574, -0.3574, 1.666), (0.2808, -0.4203, 1.666), (0.1934, -0.467, 1.666), (0.09862, -0.4958, 1.666), (-1.051e-07, -0.5055, 1.666), (-0.09862, -0.4958, 1.666), (-0.1934, -0.467, 1.666), (-0.2808, -0.4203, 1.666), (-0.3574, -0.3574, 1.666), (-0.4203, -0.2808, 1.666), (-0.467, -0.1934, 1.666), (-0.4958, -0.09862, 1.666), (-0.5055, 6.364e-07, 1.666), (-0.4958, 0.09862, 1.666), (-0.467, 0.1934, 1.666), (-0.4203, 0.2808, 1.666), (-0.3574, 0.3574, 1.666), (-0.2808, 0.4203, 1.666), (-0.1934, 0.467, 1.666), (-0.09862, 0.4958, 1.666), (2.363e-10, 1.219, 3.109), (0.2378, 1.196, 3.109), (0.4665, 1.126, 3.109), (0.6773, 1.014, 3.109), (0.862, 0.862, 3.109), (1.014, 0.6773, 3.109), (1.126, 0.4665, 3.109), (1.196, 0.2378, 3.109), (1.219, 2.363e-08, 3.109), (1.196, -0.2378, 3.109), (1.126, -0.4665, 3.109), (1.014, -0.6773, 3.109), (0.862, -0.862, 3.109), (0.6773, -1.014, 3.109), (0.4665, -1.126, 3.109), (0.2378, -1.196, 3.109), (-3.97e-07, -1.219, 3.109), (-0.2378, -1.196, 3.109), (-0.4665, -1.126, 3.109), (-0.6773, -1.014, 3.109), (-0.862, -0.862, 3.109), (-1.014, -0.6773, 3.109), (-1.126, -0.4665, 3.109), (-1.196, -0.2378, 3.109), (-1.219, 1.109e-06, 3.109), (-1.196, 0.2378, 3.109), (-1.126, 0.4665, 3.109), (-1.014, 0.6773, 3.109), (-0.862, 0.862, 3.109), (-0.6773, 1.014, 3.109), (-0.4665, 1.126, 3.109), (-0.2378, 1.196, 3.109), (0.3097, -0.7476, 1.978), (0.1579, -0.7936, 1.978), (0.1579, 0.7936, 1.978), (0.3097, 0.7476, 1.978), (-0.5722, 0.5722, 1.978), (-0.4496, 0.6728, 1.978), (-2.307e-07, -0.8092, 1.978), (0.4496, 0.6728, 1.978), (-0.3097, 0.7476, 1.978), (-0.1579, -0.7936, 1.978), (0.5722, 0.5722, 1.978), (-0.1579, 0.7936, 1.978), (-0.3097, -0.7476, 1.978), (0.6728, 0.4496, 1.978), (3.294e-08, 0.8092, 1.978), (-0.4496, -0.6728, 1.978), (0.7476, 0.3097, 1.978), (-0.5722, -0.5722, 1.978), (0.7936, 0.1579, 1.978), (-0.6728, -0.4496, 1.978), (0.8092, 1.14e-07, 1.978), (-0.7476, -0.3097, 1.978), (0.7936, -0.1579, 1.978), (-0.7936, -0.1579, 1.978), (0.7476, -0.3097, 1.978), (-0.8092, 8.342e-07, 1.978), (0.6728, -0.4496, 1.978), (-0.7936, 0.1579, 1.978), (0.5722, -0.5722, 1.978), (-0.7476, 0.3097, 1.978), (0.4496, -0.6728, 1.978), (-0.6728, 0.4496, 1.978), (0.1377, -0.6924, 1.822), (0.2702, 0.6522, 1.822), (-0.3922, 0.587, 1.822), (-1.879e-07, -0.706, 1.822), (0.3922, 0.587, 1.822), (-0.2702, 0.6522, 1.822), (-0.1377, -0.6924, 1.822), (0.4992, 0.4992, 1.822), (-0.1377, 0.6924, 1.822), (-0.2702, -0.6522, 1.822), (0.587, 0.3922, 1.822), (4.215e-08, 0.706, 1.822), (-0.3922, -0.587, 1.822), (0.6522, 0.2702, 1.822), (-0.4992, -0.4992, 1.822), (0.6924, 0.1377, 1.822), (-0.587, -0.3922, 1.822), (0.706, 1.393e-07, 1.822), (-0.6522, -0.2702, 1.822), (0.6924, -0.1377, 1.822), (-0.6924, -0.1377, 1.822), (0.6522, -0.2702, 1.822), (-0.706, 7.677e-07, 1.822), (0.587, -0.3922, 1.822), (-0.6924, 0.1377, 1.822), (0.4992, -0.4992, 1.822), (-0.6522, 0.2702, 1.822), (0.3922, -0.587, 1.822), (-0.587, 0.3922, 1.822), (0.2702, -0.6522, 1.822), (0.1377, 0.6924, 1.822), (-0.4992, 0.4992, 1.822), (5.989e-08, 0.5033, 1.646), (0.0982, 0.4937, 1.646), (0.1926, 0.465, 1.646), (0.2796, 0.4185, 1.646), (0.3559, 0.3559, 1.646), (0.4185, 0.2796, 1.646), (0.465, 0.1926, 1.646), (0.4937, 0.0982, 1.646), (0.5033, 1.871e-07, 1.646), (0.4937, -0.0982, 1.646), (0.465, -0.1926, 1.646), (0.4185, -0.2796, 1.646), (0.3559, -0.3559, 1.646), (0.2796, -0.4185, 1.646), (0.1926, -0.465, 1.646), (0.0982, -0.4937, 1.646), (-1.041e-07, -0.5033, 1.646), (-0.0982, -0.4937, 1.646), (-0.1926, -0.465, 1.646), (-0.2796, -0.4185, 1.646), (-0.3559, -0.3559, 1.646), (-0.4185, -0.2796, 1.646), (-0.465, -0.1926, 1.646), (-0.4937, -0.09819, 1.646), (-0.5033, 6.351e-07, 1.646), (-0.4937, 0.0982, 1.646), (-0.465, 0.1926, 1.646), (-0.4185, 0.2796, 1.646), (-0.3559, 0.3559, 1.646), (-0.2796, 0.4185, 1.646), (-0.1926, 0.465, 1.646), (-0.09819, 0.4937, 1.646)], [], [(6, 5, 12, 13), (4, 3, 10, 11), (2, 1, 8, 9), (5, 4, 11, 12), (3, 2, 9, 10), (1, 0, 7, 8), (12, 11, 18, 19), (10, 9, 16, 17), (8, 7, 14, 15), (13, 12, 19, 20), (11, 10, 17, 18), (9, 8, 15, 16), (19, 18, 26, 27), (17, 16, 24, 25), (15, 14, 22, 23), (20, 19, 27, 28), (18, 17, 25, 26), (16, 15, 23, 24), (28, 27, 34, 35), (26, 25, 32, 33), (24, 23, 30, 31), (27, 26, 33, 34), (25, 24, 31, 32), (23, 22, 29, 30), (33, 32, 40, 41), (31, 30, 38, 39), (34, 33, 41, 42), (32, 31, 39, 40), (30, 29, 37, 38), (35, 34, 42, 43), (42, 41, 48, 49), (40, 39, 46, 47), (38, 37, 44, 45), (43, 42, 49, 50), (41, 40, 47, 48), (39, 38, 45, 46), (47, 46, 53, 54), (45, 44, 51, 52), (50, 49, 56, 57), (48, 47, 54, 55), (46, 45, 52, 53), (49, 48, 55, 56), (0, 21, 7), (36, 6, 13), (7, 21, 14), (36, 13, 20), (14, 21, 22), (36, 20, 28), (22, 21, 29), (36, 28, 35), (29, 21, 37), (36, 35, 43), (36, 43, 50), (37, 21, 44), (44, 21, 51), (36, 50, 57), (57, 56, 5, 6), (55, 54, 3, 4), (53, 52, 1, 2), (51, 21, 0), (36, 57, 6), (56, 55, 4, 5), (54, 53, 2, 3), (52, 51, 0, 1), (64, 63, 70, 71), (62, 61, 68, 69), (60, 59, 66, 67), (63, 62, 69, 70), (61, 60, 67, 68), (59, 58, 65, 66), (70, 69, 76, 77), (68, 67, 74, 75), (66, 65, 72, 73), (71, 70, 77, 78), (69, 68, 75, 76), (67, 66, 73, 74), (77, 76, 84, 85), (75, 74, 82, 83), (73, 72, 80, 81), (78, 77, 85, 86), (76, 75, 83, 84), (74, 73, 81, 82), (86, 85, 92, 93), (84, 83, 90, 91), (82, 81, 88, 89), (85, 84, 91, 92), (83, 82, 89, 90), (81, 80, 87, 88), (91, 90, 98, 99), (89, 88, 96, 97), (92, 91, 99, 100), (90, 89, 97, 98), (88, 87, 95, 96), (93, 92, 100, 101), (100, 99, 106, 107), (98, 97, 104, 105), (96, 95, 102, 103), (101, 100, 107, 108), (99, 98, 105, 106), (97, 96, 103, 104), (105, 104, 111, 112), (103, 102, 109, 110), (108, 107, 114, 115), (106, 105, 112, 113), (104, 103, 110, 111), (107, 106, 113, 114), (58, 79, 65), (94, 64, 71), (65, 79, 72), (94, 71, 78), (72, 79, 80), (94, 78, 86), (80, 79, 87), (94, 86, 93), (87, 79, 95), (94, 93, 101), (94, 101, 108), (95, 79, 102), (102, 79, 109), (94, 108, 115), (115, 114, 63, 64), (113, 112, 61, 62), (111, 110, 59, 60), (109, 79, 58), (94, 115, 64), (114, 113, 62, 63), (112, 111, 60, 61), (110, 109, 58, 59), (122, 121, 128, 129), (120, 119, 126, 127), (118, 117, 124, 125), (121, 120, 127, 128), (119, 118, 125, 126), (117, 116, 123, 124), (128, 127, 134, 135), (126, 125, 132, 133), (124, 123, 130, 131), (129, 128, 135, 136), (127, 126, 133, 134), (125, 124, 131, 132), (135, 134, 142, 143), (133, 132, 140, 141), (131, 130, 138, 139), (136, 135, 143, 144), (134, 133, 141, 142), (132, 131, 139, 140), (144, 143, 150, 151), (142, 141, 148, 149), (140, 139, 146, 147), (143, 142, 149, 150), (141, 140, 147, 148), (139, 138, 145, 146), (149, 148, 156, 157), (147, 146, 154, 155), (150, 149, 157, 158), (148, 147, 155, 156), (146, 145, 153, 154), (151, 150, 158, 159), (158, 157, 164, 165), (156, 155, 162, 163), (154, 153, 160, 161), (159, 158, 165, 166), (157, 156, 163, 164), (155, 154, 161, 162), (163, 162, 169, 170), (161, 160, 167, 168), (166, 165, 172, 173), (164, 163, 170, 171), (162, 161, 168, 169), (165, 164, 171, 172), (116, 137, 123), (152, 122, 129), (123, 137, 130), (152, 129, 136), (130, 137, 138), (152, 136, 144), (138, 137, 145), (152, 144, 151), (145, 137, 153), (152, 151, 159), (152, 159, 166), (153, 137, 160), (160, 137, 167), (152, 166, 173), (173, 172, 121, 122), (171, 170, 119, 120), (169, 168, 117, 118), (167, 137, 116), (152, 173, 122), (172, 171, 120, 121), (170, 169, 118, 119), (168, 167, 116, 117), (180, 179, 186, 187), (178, 177, 184, 185), (176, 175, 182, 183), (179, 178, 185, 186), (177, 176, 183, 184), (175, 174, 181, 182), (186, 185, 192, 193), (184, 183, 190, 191), (182, 181, 188, 189), (187, 186, 193, 194), (185, 184, 191, 192), (183, 182, 189, 190), (193, 192, 200, 201), (191, 190, 198, 199), (189, 188, 196, 197), (194, 193, 201, 202), (192, 191, 199, 200), (190, 189, 197, 198), (202, 201, 208, 209), (200, 199, 206, 207), (198, 197, 204, 205), (201, 200, 207, 208), (199, 198, 205, 206), (197, 196, 203, 204), (207, 206, 214, 215), (205, 204, 212, 213), (208, 207, 215, 216), (206, 205, 213, 214), (204, 203, 211, 212), (209, 208, 216, 217), (216, 215, 222, 223), (214, 213, 220, 221), (212, 211, 218, 219), (217, 216, 223, 224), (215, 214, 221, 222), (213, 212, 219, 220), (221, 220, 227, 228), (219, 218, 225, 226), (224, 223, 230, 231), (222, 221, 228, 229), (220, 219, 226, 227), (223, 222, 229, 230), (174, 195, 181), (210, 180, 187), (181, 195, 188), (210, 187, 194), (188, 195, 196), (210, 194, 202), (196, 195, 203), (210, 202, 209), (203, 195, 211), (210, 209, 217), (210, 217, 224), (211, 195, 218), (218, 195, 225), (210, 224, 231), (231, 230, 179, 180), (229, 228, 177, 178), (227, 226, 175, 176), (225, 195, 174), (210, 231, 180), (230, 229, 178, 179), (228, 227, 176, 177), (226, 225, 174, 175), (238, 237, 244, 245), (236, 235, 242, 243), (234, 233, 240, 241), (237, 236, 243, 244), (235, 234, 241, 242), (233, 232, 239, 240), (244, 243, 250, 251), (242, 241, 248, 249), (240, 239, 246, 247), (245, 244, 251, 252), (243, 242, 249, 250), (241, 240, 247, 248), (251, 250, 258, 259), (249, 248, 256, 257), (247, 246, 254, 255), (252, 251, 259, 260), (250, 249, 257, 258), (248, 247, 255, 256), (260, 259, 266, 267), (258, 257, 264, 265), (256, 255, 262, 263), (259, 258, 265, 266), (257, 256, 263, 264), (255, 254, 261, 262), (265, 264, 272, 273), (263, 262, 270, 271), (266, 265, 273, 274), (264, 263, 271, 272), (262, 261, 269, 270), (267, 266, 274, 275), (274, 273, 280, 281), (272, 271, 278, 279), (270, 269, 276, 277), (275, 274, 281, 282), (273, 272, 279, 280), (271, 270, 277, 278), (279, 278, 285, 286), (277, 276, 283, 284), (282, 281, 288, 289), (280, 279, 286, 287), (278, 277, 284, 285), (281, 280, 287, 288), (232, 253, 239), (268, 238, 245), (239, 253, 246), (268, 245, 252), (246, 253, 254), (268, 252, 260), (254, 253, 261), (268, 260, 267), (261, 253, 269), (268, 267, 275), (268, 275, 282), (269, 253, 276), (276, 253, 283), (268, 282, 289), (289, 288, 237, 238), (287, 286, 235, 236), (285, 284, 233, 234), (283, 253, 232), (268, 289, 238), (288, 287, 236, 237), (286, 285, 234, 235), (284, 283, 232, 233), (296, 295, 302, 303), (294, 293, 300, 301), (292, 291, 298, 299), (295, 294, 301, 302), (293, 292, 299, 300), (291, 290, 297, 298), (302, 301, 308, 309), (300, 299, 306, 307), (298, 297, 304, 305), (303, 302, 309, 310), (301, 300, 307, 308), (299, 298, 305, 306), (309, 308, 316, 317), (307, 306, 314, 315), (305, 304, 312, 313), (310, 309, 317, 318), (308, 307, 315, 316), (306, 305, 313, 314), (318, 317, 324, 325), (316, 315, 322, 323), (314, 313, 320, 321), (317, 316, 323, 324), (315, 314, 321, 322), (313, 312, 319, 320), (323, 322, 330, 331), (321, 320, 328, 329), (324, 323, 331, 332), (322, 321, 329, 330), (320, 319, 327, 328), (325, 324, 332, 333), (332, 331, 338, 339), (330, 329, 336, 337), (328, 327, 334, 335), (333, 332, 339, 340), (331, 330, 337, 338), (329, 328, 335, 336), (337, 336, 343, 344), (335, 334, 341, 342), (340, 339, 346, 347), (338, 337, 344, 345), (336, 335, 342, 343), (339, 338, 345, 346), (290, 311, 297), (326, 296, 303), (297, 311, 304), (326, 303, 310), (304, 311, 312), (326, 310, 318), (312, 311, 319), (326, 318, 325), (319, 311, 327), (326, 325, 333), (326, 333, 340), (327, 311, 334), (334, 311, 341), (326, 340, 347), (347, 346, 295, 296), (345, 344, 293, 294), (343, 342, 291, 292), (341, 311, 290), (326, 347, 296), (346, 345, 294, 295), (344, 343, 292, 293), (342, 341, 290, 291), (354, 353, 360, 361), (352, 351, 358, 359), (350, 349, 356, 357), (353, 352, 359, 360), (351, 350, 357, 358), (349, 348, 355, 356), (360, 359, 366, 367), (358, 357, 364, 365), (356, 355, 362, 363), (361, 360, 367, 368), (359, 358, 365, 366), (357, 356, 363, 364), (367, 366, 374, 375), (365, 364, 372, 373), (363, 362, 370, 371), (368, 367, 375, 376), (366, 365, 373, 374), (364, 363, 371, 372), (376, 375, 382, 383), (374, 373, 380, 381), (372, 371, 378, 379), (375, 374, 381, 382), (373, 372, 379, 380), (371, 370, 377, 378), (381, 380, 388, 389), (379, 378, 386, 387), (382, 381, 389, 390), (380, 379, 387, 388), (378, 377, 385, 386), (383, 382, 390, 391), (390, 389, 396, 397), (388, 387, 394, 395), (386, 385, 392, 393), (391, 390, 397, 398), (389, 388, 395, 396), (387, 386, 393, 394), (395, 394, 401, 402), (393, 392, 399, 400), (398, 397, 404, 405), (396, 395, 402, 403), (394, 393, 400, 401), (397, 396, 403, 404), (348, 369, 355), (384, 354, 361), (355, 369, 362), (384, 361, 368), (362, 369, 370), (384, 368, 376), (370, 369, 377), (384, 376, 383), (377, 369, 385), (384, 383, 391), (384, 391, 398), (385, 369, 392), (392, 369, 399), (384, 398, 405), (405, 404, 353, 354), (403, 402, 351, 352), (401, 400, 349, 350), (399, 369, 348), (384, 405, 354), (404, 403, 352, 353), (402, 401, 350, 351), (400, 399, 348, 349), (412, 411, 418, 419), (410, 409, 416, 417), (408, 407, 414, 415), (411, 410, 417, 418), (409, 408, 415, 416), (407, 406, 413, 414), (418, 417, 424, 425), (416, 415, 422, 423), (414, 413, 420, 421), (419, 418, 425, 426), (417, 416, 423, 424), (415, 414, 421, 422), (425, 424, 432, 433), (423, 422, 430, 431), (421, 420, 428, 429), (426, 425, 433, 434), (424, 423, 431, 432), (422, 421, 429, 430), (434, 433, 440, 441), (432, 431, 438, 439), (430, 429, 436, 437), (433, 432, 439, 440), (431, 430, 437, 438), (429, 428, 435, 436), (439, 438, 446, 447), (437, 436, 444, 445), (440, 439, 447, 448), (438, 437, 445, 446), (436, 435, 443, 444), (441, 440, 448, 449), (448, 447, 454, 455), (446, 445, 452, 453), (444, 443, 450, 451), (449, 448, 455, 456), (447, 446, 453, 454), (445, 444, 451, 452), (453, 452, 459, 460), (451, 450, 457, 458), (456, 455, 462, 463), (454, 453, 460, 461), (452, 451, 458, 459), (455, 454, 461, 462), (406, 427, 413), (442, 412, 419), (413, 427, 420), (442, 419, 426), (420, 427, 428), (442, 426, 434), (428, 427, 435), (442, 434, 441), (435, 427, 443), (442, 441, 449), (442, 449, 456), (443, 427, 450), (450, 427, 457), (442, 456, 463), (463, 462, 411, 412), (461, 460, 409, 410), (459, 458, 407, 408), (457, 427, 406), (442, 463, 412), (462, 461, 410, 411), (460, 459, 408, 409), (458, 457, 406, 407), (470, 469, 476, 477), (468, 467, 474, 475), (466, 465, 472, 473), (469, 468, 475, 476), (467, 466, 473, 474), (465, 464, 471, 472), (476, 475, 482, 483), (474, 473, 480, 481), (472, 471, 478, 479), (477, 476, 483, 484), (475, 474, 481, 482), (473, 472, 479, 480), (483, 482, 490, 491), (481, 480, 488, 489), (479, 478, 486, 487), (484, 483, 491, 492), (482, 481, 489, 490), (480, 479, 487, 488), (492, 491, 498, 499), (490, 489, 496, 497), (488, 487, 494, 495), (491, 490, 497, 498), (489, 488, 495, 496), (487, 486, 493, 494), (497, 496, 504, 505), (495, 494, 502, 503), (498, 497, 505, 506), (496, 495, 503, 504), (494, 493, 501, 502), (499, 498, 506, 507), (506, 505, 512, 513), (504, 503, 510, 511), (502, 501, 508, 509), (507, 506, 513, 514), (505, 504, 511, 512), (503, 502, 509, 510), (511, 510, 517, 518), (509, 508, 515, 516), (514, 513, 520, 521), (512, 511, 518, 519), (510, 509, 516, 517), (513, 512, 519, 520), (464, 485, 471), (500, 470, 477), (471, 485, 478), (500, 477, 484), (478, 485, 486), (500, 484, 492), (486, 485, 493), (500, 492, 499), (493, 485, 501), (500, 499, 507), (500, 507, 514), (501, 485, 508), (508, 485, 515), (500, 514, 521), (521, 520, 469, 470), (519, 518, 467, 468), (517, 516, 465, 466), (515, 485, 464), (500, 521, 470), (520, 519, 468, 469), (518, 517, 466, 467), (516, 515, 464, 465), (528, 527, 534, 535), (526, 525, 532, 533), (524, 523, 530, 531), (527, 526, 533, 534), (525, 524, 531, 532), (523, 522, 529, 530), (534, 533, 540, 541), (532, 531, 538, 539), (530, 529, 536, 537), (535, 534, 541, 542), (533, 532, 539, 540), (531, 530, 537, 538), (541, 540, 548, 549), (539, 538, 546, 547), (537, 536, 544, 545), (542, 541, 549, 550), (540, 539, 547, 548), (538, 537, 545, 546), (550, 549, 556, 557), (548, 547, 554, 555), (546, 545, 552, 553), (549, 548, 555, 556), (547, 546, 553, 554), (545, 544, 551, 552), (555, 554, 562, 563), (553, 552, 560, 561), (556, 555, 563, 564), (554, 553, 561, 562), (552, 551, 559, 560), (557, 556, 564, 565), (564, 563, 570, 571), (562, 561, 568, 569), (560, 559, 566, 567), (565, 564, 571, 572), (563, 562, 569, 570), (561, 560, 567, 568), (569, 568, 575, 576), (567, 566, 573, 574), (572, 571, 578, 579), (570, 569, 576, 577), (568, 567, 574, 575), (571, 570, 577, 578), (522, 543, 529), (558, 528, 535), (529, 543, 536), (558, 535, 542), (536, 543, 544), (558, 542, 550), (544, 543, 551), (558, 550, 557), (551, 543, 559), (558, 557, 565), (558, 565, 572), (559, 543, 566), (566, 543, 573), (558, 572, 579), (579, 578, 527, 528), (577, 576, 525, 526), (575, 574, 523, 524), (573, 543, 522), (558, 579, 528), (578, 577, 526, 527), (576, 575, 524, 525), (574, 573, 522, 523), (580, 587, 592, 585), (581, 583, 590, 588), (583, 585, 592, 590), (580, 586, 593, 587), (582, 589, 591, 584), (584, 591, 593, 586), (588, 595, 594, 581), (582, 596, 597, 589), (598, 605, 610, 603), (599, 601, 608, 606), (601, 603, 610, 608), (598, 604, 611, 605), (600, 607, 609, 602), (602, 609, 611, 604), (606, 613, 612, 599), (600, 614, 615, 607), (616, 623, 628, 621), (617, 619, 626, 624), (619, 621, 628, 626), (616, 622, 629, 623), (618, 625, 627, 620), (620, 627, 629, 622), (624, 631, 630, 617), (618, 632, 633, 625), (634, 641, 646, 639), (635, 637, 644, 642), (637, 639, 646, 644), (634, 640, 647, 641), (636, 643, 645, 638), (638, 645, 647, 640), (642, 649, 648, 635), (636, 650, 651, 643), (652, 659, 664, 657), (653, 655, 662, 660), (655, 657, 664, 662), (652, 658, 665, 659), (654, 661, 663, 656), (656, 663, 665, 658), (660, 667, 666, 653), (654, 668, 669, 661), (670, 677, 682, 675), (671, 673, 680, 678), (673, 675, 682, 680), (670, 676, 683, 677), (672, 679, 681, 674), (674, 681, 683, 676), (678, 685, 684, 671), (672, 686, 687, 679), (688, 695, 700, 693), (689, 691, 698, 696), (691, 693, 700, 698), (688, 694, 701, 695), (690, 697, 699, 692), (692, 699, 701, 694), (696, 703, 702, 689), (690, 704, 705, 697), (706, 713, 718, 711), (707, 709, 716, 714), (709, 711, 718, 716), (706, 712, 719, 713), (708, 715, 717, 710), (710, 717, 719, 712), (714, 721, 720, 707), (708, 722, 723, 715), (724, 731, 736, 729), (725, 727, 734, 732), (727, 729, 736, 734), (724, 730, 737, 731), (726, 733, 735, 728), (728, 735, 737, 730), (732, 739, 738, 725), (726, 740, 741, 733), (742, 749, 754, 747), (743, 745, 752, 750), (745, 747, 754, 752), (742, 748, 755, 749), (744, 751, 753, 746), (746, 753, 755, 748), (750, 757, 756, 743), (744, 758, 759, 751), (765, 772, 767, 760), (768, 770, 763, 761), (770, 772, 765, 763), (767, 773, 766, 760), (764, 771, 769, 762), (766, 773, 771, 764), (761, 774, 775, 768), (769, 777, 776, 762), (783, 790, 785, 778), (786, 788, 781, 779), (788, 790, 783, 781), (785, 791, 784, 778), (782, 789, 787, 780), (784, 791, 789, 782), (779, 792, 793, 786), (787, 795, 794, 780), (801, 808, 803, 796), (804, 806, 799, 797), (806, 808, 801, 799), (803, 809, 802, 796), (800, 807, 805, 798), (802, 809, 807, 800), (797, 810, 811, 804), (805, 813, 812, 798), (819, 826, 821, 814), (822, 824, 817, 815), (824, 826, 819, 817), (821, 827, 820, 814), (818, 825, 823, 816), (820, 827, 825, 818), (815, 828, 829, 822), (823, 831, 830, 816), (837, 844, 839, 832), (840, 842, 835, 833), (842, 844, 837, 835), (839, 845, 838, 832), (836, 843, 841, 834), (838, 845, 843, 836), (833, 846, 847, 840), (841, 849, 848, 834), (855, 862, 857, 850), (858, 860, 853, 851), (860, 862, 855, 853), (857, 863, 856, 850), (854, 861, 859, 852), (856, 863, 861, 854), (851, 864, 865, 858), (859, 867, 866, 852), (873, 880, 875, 868), (876, 878, 871, 869), (878, 880, 873, 871), (875, 881, 874, 868), (872, 879, 877, 870), (874, 881, 879, 872), (869, 882, 883, 876), (877, 885, 884, 870), (891, 898, 893, 886), (894, 896, 889, 887), (896, 898, 891, 889), (893, 899, 892, 886), (890, 897, 895, 888), (892, 899, 897, 890), (887, 900, 901, 894), (895, 903, 902, 888), (909, 916, 911, 904), (912, 914, 907, 905), (914, 916, 909, 907), (911, 917, 910, 904), (908, 915, 913, 906), (910, 917, 915, 908), (905, 918, 919, 912), (913, 921, 920, 906), (927, 934, 929, 922), (930, 932, 925, 923), (932, 934, 927, 925), (929, 935, 928, 922), (926, 933, 931, 924), (928, 935, 933, 926), (923, 936, 937, 930), (931, 939, 938, 924), (586, 580, 760, 766), (580, 585, 765, 760), (585, 583, 763, 765), (584, 586, 766, 764), (583, 581, 761, 763), (582, 584, 764, 762), (587, 593, 773, 767), (592, 587, 767, 772), (590, 592, 772, 770), (593, 591, 771, 773), (588, 590, 770, 768), (591, 589, 769, 771), (594, 595, 775, 774), (581, 594, 774, 761), (595, 588, 768, 775), (597, 596, 776, 777), (589, 597, 777, 769), (596, 582, 762, 776), (604, 598, 778, 784), (598, 603, 783, 778), (603, 601, 781, 783), (602, 604, 784, 782), (601, 599, 779, 781), (600, 602, 782, 780), (605, 611, 791, 785), (610, 605, 785, 790), (608, 610, 790, 788), (611, 609, 789, 791), (606, 608, 788, 786), (609, 607, 787, 789), (612, 613, 793, 792), (599, 612, 792, 779), (613, 606, 786, 793), (615, 614, 794, 795), (607, 615, 795, 787), (614, 600, 780, 794), (622, 616, 796, 802), (616, 621, 801, 796), (621, 619, 799, 801), (620, 622, 802, 800), (619, 617, 797, 799), (618, 620, 800, 798), (623, 629, 809, 803), (628, 623, 803, 808), (626, 628, 808, 806), (629, 627, 807, 809), (624, 626, 806, 804), (627, 625, 805, 807), (630, 631, 811, 810), (617, 630, 810, 797), (631, 624, 804, 811), (633, 632, 812, 813), (625, 633, 813, 805), (632, 618, 798, 812), (640, 634, 814, 820), (634, 639, 819, 814), (639, 637, 817, 819), (638, 640, 820, 818), (637, 635, 815, 817), (636, 638, 818, 816), (641, 647, 827, 821), (646, 641, 821, 826), (644, 646, 826, 824), (647, 645, 825, 827), (642, 644, 824, 822), (645, 643, 823, 825), (648, 649, 829, 828), (635, 648, 828, 815), (649, 642, 822, 829), (651, 650, 830, 831), (643, 651, 831, 823), (650, 636, 816, 830), (658, 652, 832, 838), (652, 657, 837, 832), (657, 655, 835, 837), (656, 658, 838, 836), (655, 653, 833, 835), (654, 656, 836, 834), (659, 665, 845, 839), (664, 659, 839, 844), (662, 664, 844, 842), (665, 663, 843, 845), (660, 662, 842, 840), (663, 661, 841, 843), (666, 667, 847, 846), (653, 666, 846, 833), (667, 660, 840, 847), (669, 668, 848, 849), (661, 669, 849, 841), (668, 654, 834, 848), (676, 670, 850, 856), (670, 675, 855, 850), (675, 673, 853, 855), (674, 676, 856, 854), (673, 671, 851, 853), (672, 674, 854, 852), (677, 683, 863, 857), (682, 677, 857, 862), (680, 682, 862, 860), (683, 681, 861, 863), (678, 680, 860, 858), (681, 679, 859, 861), (684, 685, 865, 864), (671, 684, 864, 851), (685, 678, 858, 865), (687, 686, 866, 867), (679, 687, 867, 859), (686, 672, 852, 866), (694, 688, 868, 874), (688, 693, 873, 868), (693, 691, 871, 873), (692, 694, 874, 872), (691, 689, 869, 871), (690, 692, 872, 870), (695, 701, 881, 875), (700, 695, 875, 880), (698, 700, 880, 878), (701, 699, 879, 881), (696, 698, 878, 876), (699, 697, 877, 879), (702, 703, 883, 882), (689, 702, 882, 869), (703, 696, 876, 883), (705, 704, 884, 885), (697, 705, 885, 877), (704, 690, 870, 884), (712, 706, 886, 892), (706, 711, 891, 886), (711, 709, 889, 891), (710, 712, 892, 890), (709, 707, 887, 889), (708, 710, 890, 888), (713, 719, 899, 893), (718, 713, 893, 898), (716, 718, 898, 896), (719, 717, 897, 899), (714, 716, 896, 894), (717, 715, 895, 897), (720, 721, 901, 900), (707, 720, 900, 887), (721, 714, 894, 901), (723, 722, 902, 903), (715, 723, 903, 895), (722, 708, 888, 902), (730, 724, 904, 910), (724, 729, 909, 904), (729, 727, 907, 909), (728, 730, 910, 908), (727, 725, 905, 907), (726, 728, 908, 906), (731, 737, 917, 911), (736, 731, 911, 916), (734, 736, 916, 914), (737, 735, 915, 917), (732, 734, 914, 912), (735, 733, 913, 915), (738, 739, 919, 918), (725, 738, 918, 905), (739, 732, 912, 919), (741, 740, 920, 921), (733, 741, 921, 913), (740, 726, 906, 920), (748, 742, 922, 928), (742, 747, 927, 922), (747, 745, 925, 927), (746, 748, 928, 926), (745, 743, 923, 925), (744, 746, 926, 924), (749, 755, 935, 929), (754, 749, 929, 934), (752, 754, 934, 932), (755, 753, 933, 935), (750, 752, 932, 930), (753, 751, 931, 933), (756, 757, 937, 936), (743, 756, 936, 923), (757, 750, 930, 937), (759, 758, 938, 939), (751, 759, 939, 931), (758, 744, 924, 938), (1148, 1150, 956, 957), (1147, 1149, 1092, 1094), (1150, 1141, 952, 956), (1145, 1147, 1094, 1093), (1143, 1148, 957, 963), (1144, 1133, 1079, 1078), (1136, 1143, 963, 964), (1146, 1145, 1093, 1087), (1140, 1144, 1078, 1077), (1139, 1135, 1090, 1098), (1141, 1140, 1077, 952), (1137, 1136, 964, 970), (1133, 1132, 1084, 1079), (1134, 1142, 1085, 1091), (1132, 1138, 1083, 1084), (1135, 1134, 1091, 1090), (1046, 1045, 1006, 1007), (1048, 1047, 983, 984), (1049, 1046, 1007, 1005), (1050, 1048, 984, 985), (1051, 1050, 985, 986), (1053, 1052, 998, 999), (1055, 1054, 1008, 1009), (1056, 1053, 999, 993), (1057, 1056, 993, 994), (1058, 1055, 1009, 1010), (1059, 1057, 994, 995), (1060, 1058, 1010, 1011), (1062, 1061, 987, 988), (1064, 1063, 996, 1001), (1061, 1059, 995, 987), (1065, 1049, 1005, 1012), (1066, 1062, 988, 989), (1067, 1064, 1001, 1002), (1054, 1065, 1012, 1008), (1068, 1066, 989, 981), (1069, 1067, 1002, 1000), (1071, 1070, 992, 997), (1073, 1072, 1003, 1004), (1074, 1068, 981, 982), (1063, 1071, 997, 996), (1072, 1060, 1011, 1003), (1075, 1051, 986, 990), (1052, 1073, 1004, 998), (1047, 1074, 982, 983), (1076, 1075, 990, 991), (1070, 1076, 991, 992), (1045, 1069, 1000, 1006), (984, 983, 1015, 1016), (1008, 1012, 1044, 1040), (999, 998, 1030, 1031), (985, 984, 1016, 1017), (1000, 1002, 1034, 1032), (993, 999, 1031, 1025), (986, 985, 1017, 1018), (1003, 1011, 1043, 1035), (1001, 996, 1028, 1033), (988, 987, 1019, 1020), (1002, 1001, 1033, 1034), (989, 988, 1020, 1021), (1004, 1003, 1035, 1036), (981, 989, 1021, 1013), (998, 1004, 1036, 1030), (990, 986, 1018, 1022), (1006, 1000, 1032, 1038), (991, 990, 1022, 1023), (1007, 1006, 1038, 1039), (992, 991, 1023, 1024), (1005, 1007, 1039, 1037), (994, 993, 1025, 1026), (1009, 1008, 1040, 1041), (995, 994, 1026, 1027), (1010, 1009, 1041, 1042), (987, 995, 1027, 1019), (982, 981, 1013, 1014), (1011, 1010, 1042, 1043), (997, 992, 1024, 1029), (983, 982, 1014, 1015), (1012, 1005, 1037, 1044), (996, 997, 1029, 1028), (974, 967, 1069, 1045), (955, 954, 1076, 1070), (954, 953, 1075, 1076), (943, 942, 1074, 1047), (965, 972, 1073, 1052), (953, 947, 1051, 1075), (971, 979, 1060, 1072), (961, 962, 1071, 1063), (942, 941, 1068, 1074), (972, 971, 1072, 1073), (962, 955, 1070, 1071), (967, 969, 1067, 1069), (941, 951, 1066, 1068), (976, 980, 1065, 1054), (969, 968, 1064, 1067), (951, 950, 1062, 1066), (980, 973, 1049, 1065), (949, 960, 1059, 1061), (968, 961, 1063, 1064), (950, 949, 1061, 1062), (979, 978, 1058, 1060), (960, 959, 1057, 1059), (978, 977, 1055, 1058), (959, 958, 1056, 1057), (958, 966, 1053, 1056), (977, 976, 1054, 1055), (966, 965, 1052, 1053), (947, 946, 1050, 1051), (946, 945, 1048, 1050), (973, 975, 1046, 1049), (945, 943, 1047, 1048), (975, 974, 1045, 1046), (1142, 1151, 1086, 1085), (1153, 1152, 1096, 1095), (1151, 1154, 1080, 1086), (1154, 1155, 1081, 1080), (1152, 1156, 1097, 1096), (1155, 1157, 1082, 1081), (1156, 1139, 1098, 1097), (1159, 1158, 944, 948), (1138, 1160, 1088, 1083), (1157, 1159, 948, 1082), (1149, 1161, 1099, 1092), (1158, 1162, 940, 944), (1160, 1163, 1089, 1088), (1161, 1153, 1095, 1099), (1162, 1137, 970, 940), (1163, 1146, 1087, 1089), (1093, 1094, 1126, 1125), (1098, 1090, 1122, 1130), (963, 957, 1105, 1106), (1083, 1088, 1120, 1115), (1078, 1079, 1111, 1110), (964, 963, 1106, 1107), (1087, 1093, 1125, 1119), (1080, 1081, 1113, 1112), (1091, 1085, 1117, 1123), (940, 970, 1108, 1100), (1082, 948, 1102, 1114), (1077, 1078, 1110, 1109), (1084, 1083, 1115, 1116), (944, 940, 1100, 1101), (1086, 1080, 1112, 1118), (1094, 1092, 1124, 1126), (970, 964, 1107, 1108), (952, 1077, 1109, 1103), (1095, 1096, 1128, 1127), (1088, 1089, 1121, 1120), (1096, 1097, 1129, 1128), (1085, 1086, 1118, 1117), (948, 944, 1101, 1102), (1097, 1098, 1130, 1129), (1092, 1099, 1131, 1124), (1079, 1084, 1116, 1111), (1099, 1095, 1127, 1131), (957, 956, 1104, 1105), (1081, 1082, 1114, 1113), (1089, 1087, 1119, 1121), (1090, 1091, 1123, 1122), (956, 952, 1103, 1104), (1125, 1126, 1124, 1131, 1127, 1128, 1129, 1130, 1122, 1123, 1117, 1118, 1112, 1113, 1114, 1102, 1101, 1100, 1108, 1107, 1106, 1105, 1104, 1103, 1109, 1110, 1111, 1116, 1115, 1120, 1121, 1119), (969, 967, 1146, 1163), (951, 941, 1137, 1162), (980, 976, 1153, 1161), (968, 969, 1163, 1160), (950, 951, 1162, 1158), (973, 980, 1161, 1149), (960, 949, 1159, 1157), (961, 968, 1160, 1138), (949, 950, 1158, 1159), (978, 979, 1139, 1156), (959, 960, 1157, 1155), (977, 978, 1156, 1152), (958, 959, 1155, 1154), (966, 958, 1154, 1151), (976, 977, 1152, 1153), (965, 966, 1151, 1142), (971, 972, 1134, 1135), (962, 961, 1138, 1132), (972, 965, 1142, 1134), (955, 962, 1132, 1133), (941, 942, 1136, 1137), (947, 953, 1140, 1141), (979, 971, 1135, 1139), (953, 954, 1144, 1140), (967, 974, 1145, 1146), (942, 943, 1143, 1136), (954, 955, 1133, 1144), (943, 945, 1148, 1143), (974, 975, 1147, 1145), (946, 947, 1141, 1150), (975, 973, 1149, 1147), (945, 946, 1150, 1148), (1356, 1165, 1167, 1357), (1357, 1167, 1169, 1358), (1358, 1169, 1171, 1359), (1359, 1171, 1173, 1360), (1360, 1173, 1175, 1361), (1361, 1175, 1177, 1362), (1362, 1177, 1179, 1363), (1363, 1179, 1181, 1364), (1364, 1181, 1183, 1365), (1365, 1183, 1185, 1366), (1366, 1185, 1187, 1367), (1367, 1187, 1189, 1368), (1368, 1189, 1191, 1369), (1369, 1191, 1193, 1370), (1370, 1193, 1195, 1371), (1371, 1195, 1197, 1372), (1372, 1197, 1199, 1373), (1373, 1199, 1201, 1374), (1374, 1201, 1203, 1375), (1375, 1203, 1205, 1376), (1376, 1205, 1207, 1377), (1377, 1207, 1209, 1378), (1378, 1209, 1211, 1379), (1379, 1211, 1213, 1380), (1380, 1213, 1215, 1381), (1381, 1215, 1217, 1382), (1382, 1217, 1219, 1383), (1383, 1219, 1221, 1384), (1384, 1221, 1223, 1385), (1385, 1223, 1225, 1386), (1177, 1175, 1233, 1234), (1387, 1227, 1165, 1356), (1386, 1225, 1227, 1387), (1221, 1219, 1255, 1256), (1195, 1193, 1242, 1243), (1213, 1211, 1251, 1252), (1169, 1167, 1229, 1230), (1187, 1185, 1238, 1239), (1205, 1203, 1247, 1248), (1223, 1221, 1256, 1257), (1179, 1177, 1234, 1235), (1197, 1195, 1243, 1244), (1215, 1213, 1252, 1253), (1171, 1169, 1230, 1231), (1189, 1187, 1239, 1240), (1207, 1205, 1248, 1249), (1225, 1223, 1257, 1258), (1181, 1179, 1235, 1236), (1199, 1197, 1244, 1245), (1217, 1215, 1253, 1254), (1173, 1171, 1231, 1232), (1191, 1189, 1240, 1241), (1209, 1207, 1249, 1250), (1227, 1225, 1258, 1259), (1183, 1181, 1236, 1237), (1201, 1199, 1245, 1246), (1219, 1217, 1254, 1255), (1175, 1173, 1232, 1233), (1193, 1191, 1241, 1242), (1211, 1209, 1250, 1251), (1167, 1165, 1228, 1229), (1165, 1227, 1259, 1228), (1185, 1183, 1237, 1238), (1203, 1201, 1246, 1247), (1293, 1292, 1274, 1275), (1295, 1294, 1261, 1262), (1297, 1296, 1288, 1289), (1298, 1293, 1275, 1276), (1299, 1295, 1262, 1263), (1300, 1297, 1289, 1290), (1301, 1298, 1276, 1277), (1302, 1299, 1263, 1264), (1303, 1300, 1290, 1291), (1304, 1301, 1277, 1278), (1305, 1302, 1264, 1265), (1306, 1303, 1291, 1260), (1307, 1304, 1278, 1279), (1308, 1305, 1265, 1266), (1309, 1307, 1279, 1280), (1310, 1308, 1266, 1267), (1311, 1309, 1280, 1281), (1312, 1310, 1267, 1268), (1313, 1311, 1281, 1282), (1314, 1312, 1268, 1269), (1315, 1313, 1282, 1283), (1316, 1314, 1269, 1270), (1317, 1315, 1283, 1284), (1318, 1316, 1270, 1271), (1319, 1317, 1284, 1285), (1320, 1318, 1271, 1272), (1321, 1319, 1285, 1286), (1322, 1320, 1272, 1273), (1323, 1321, 1286, 1287), (1292, 1322, 1273, 1274), (1294, 1306, 1260, 1261), (1296, 1323, 1287, 1288), (1355, 1352, 1323, 1296), (1354, 1335, 1306, 1294), (1353, 1351, 1322, 1292), (1352, 1350, 1321, 1323), (1351, 1349, 1320, 1322), (1350, 1348, 1319, 1321), (1349, 1347, 1318, 1320), (1348, 1346, 1317, 1319), (1347, 1345, 1316, 1318), (1346, 1344, 1315, 1317), (1345, 1343, 1314, 1316), (1344, 1342, 1313, 1315), (1343, 1341, 1312, 1314), (1342, 1340, 1311, 1313), (1341, 1339, 1310, 1312), (1340, 1338, 1309, 1311), (1339, 1337, 1308, 1310), (1338, 1336, 1307, 1309), (1337, 1334, 1305, 1308), (1336, 1333, 1304, 1307), (1335, 1332, 1303, 1306), (1334, 1331, 1302, 1305), (1333, 1330, 1301, 1304), (1332, 1329, 1300, 1303), (1331, 1328, 1299, 1302), (1330, 1327, 1298, 1301), (1329, 1326, 1297, 1300), (1328, 1325, 1295, 1299), (1327, 1324, 1293, 1298), (1326, 1355, 1296, 1297), (1325, 1354, 1294, 1295), (1324, 1353, 1292, 1293), (1243, 1242, 1353, 1324), (1230, 1229, 1354, 1325), (1257, 1256, 1355, 1326), (1244, 1243, 1324, 1327), (1231, 1230, 1325, 1328), (1258, 1257, 1326, 1329), (1245, 1244, 1327, 1330), (1232, 1231, 1328, 1331), (1259, 1258, 1329, 1332), (1246, 1245, 1330, 1333), (1233, 1232, 1331, 1334), (1228, 1259, 1332, 1335), (1247, 1246, 1333, 1336), (1234, 1233, 1334, 1337), (1248, 1247, 1336, 1338), (1235, 1234, 1337, 1339), (1249, 1248, 1338, 1340), (1236, 1235, 1339, 1341), (1250, 1249, 1340, 1342), (1237, 1236, 1341, 1343), (1251, 1250, 1342, 1344), (1238, 1237, 1343, 1345), (1252, 1251, 1344, 1346), (1239, 1238, 1345, 1347), (1253, 1252, 1346, 1348), (1240, 1239, 1347, 1349), (1254, 1253, 1348, 1350), (1241, 1240, 1349, 1351), (1255, 1254, 1350, 1352), (1242, 1241, 1351, 1353), (1229, 1228, 1335, 1354), (1256, 1255, 1352, 1355), (1224, 1386, 1387, 1226), (1226, 1387, 1356, 1164), (1222, 1385, 1386, 1224), (1220, 1384, 1385, 1222), (1218, 1383, 1384, 1220), (1216, 1382, 1383, 1218), (1214, 1381, 1382, 1216), (1212, 1380, 1381, 1214), (1210, 1379, 1380, 1212), (1208, 1378, 1379, 1210), (1206, 1377, 1378, 1208), (1204, 1376, 1377, 1206), (1202, 1375, 1376, 1204), (1200, 1374, 1375, 1202), (1198, 1373, 1374, 1200), (1196, 1372, 1373, 1198), (1194, 1371, 1372, 1196), (1192, 1370, 1371, 1194), (1190, 1369, 1370, 1192), (1188, 1368, 1369, 1190), (1186, 1367, 1368, 1188), (1184, 1366, 1367, 1186), (1182, 1365, 1366, 1184), (1180, 1364, 1365, 1182), (1178, 1363, 1364, 1180), (1176, 1362, 1363, 1178), (1174, 1361, 1362, 1176), (1172, 1360, 1361, 1174), (1170, 1359, 1360, 1172), (1168, 1358, 1359, 1170), (1166, 1357, 1358, 1168), (1164, 1356, 1357, 1166)])
me_cylinder.polygons.foreach_set('use_smooth', [True] * 1365)
me_cylinder.use_remesh_preserve_volume = False
me_cylinder.use_remesh_preserve_attributes = False
me_cylinder.use_mirror_vertex_groups = False
me_cylinder.update()

# ---- objects
ob_cylinder = bpy.data.objects.new('Cylinder', me_cylinder)

# ---- transforms, parenting, visibility, modifiers, constraints
ob_cylinder.location = (0.0, 0.0, 0.0)
ob_cylinder.lineart.crease_threshold = 0.0

# ---- collection membership
col_collection_1.objects.link(ob_cylinder)

# ---- scene / render settings (as saved in the file)
scene.frame_start = 1; scene.frame_end = 250; scene.frame_set(1)
scene.render.engine = 'BLENDER_EEVEE_NEXT'
scene.render.resolution_percentage = 50
scene.render.dither_intensity = 0.0
scene.cycles.use_denoising = False
scene.cycles.samples = 10
scene.cycles.sampling_pattern = 'TABULATED_SOBOL'
scene.cycles.light_sampling_threshold = 0.0
scene.cycles.use_adaptive_sampling = False
scene.cycles.use_light_tree = False
scene.cycles.blur_glossy = 0.0
scene.cycles.pixel_filter_type = 'GAUSSIAN'
scene.cycles.sample_clamp_indirect = 0.0
scene.view_settings.view_transform = 'Standard'
bpy.context.view_layer.update()

# ---- added for rendering (the .blend has no active camera and no usable light): camera, sun
cam_auto = bpy.data.cameras.new('AutoCamera')
cam_auto.lens = 50.0
cam_auto.sensor_width = 36.0
cam_auto.clip_end = 1000.0
ob_auto_camera = bpy.data.objects.new('AutoCamera', cam_auto)
scene.collection.objects.link(ob_auto_camera)
ob_auto_camera.location = (4.43719, -5.32462, 5.1586)
ob_auto_camera.rotation_euler = (1.09748, -7.21219e-08, 0.694738)
scene.camera = ob_auto_camera
light_auto_sun = bpy.data.lights.new('AutoSun', 'SUN')
light_auto_sun.energy = 3.0
light_auto_sun.angle = 0.0523599
ob_auto_sun = bpy.data.objects.new('AutoSun', light_auto_sun)
scene.collection.objects.link(ob_auto_sun)
ob_auto_sun.rotation_euler = (0.872665, 0.174533, 0.523599)
bpy.context.view_layer.update()
